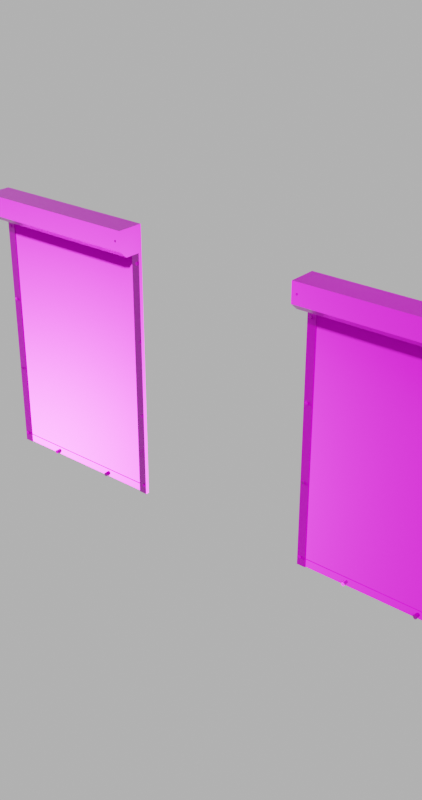 # Source: rollershutter_window_03_4k.blend  (saved by Blender 3.6.11; exported with 4.5.12 LTS)
import bpy
from mathutils import Matrix  # noqa: F401  (used for matrix-valued properties, if any)

bpy.ops.wm.read_factory_settings(use_empty=True)
scene = bpy.context.scene
scene.name = 'Scene'

# ---- collections
col_rollershutter_window_03 = bpy.data.collections.new('rollershutter_window_03'); scene.collection.children.link(col_rollershutter_window_03)

# ---- images (referenced by path relative to the original .blend; pixels are not part of the script)
import os
ASSET_DIR = os.environ.get("B2B_ASSET_DIR", "")  # directory of the original .blend (textures are referenced by path, not embedded)
HERE = os.path.dirname(os.path.abspath(__file__))  # packed textures are extracted next to this script under _unpacked/

def load_image(name, relpath, width, height, colorspace="sRGB"):
    """Load a texture the original file referenced (path relative to the .blend, or extracted next to this script)."""
    p = next((c for c in (os.path.join(HERE, relpath), os.path.join(ASSET_DIR, relpath)) if relpath and os.path.exists(c)), "")
    if p:
        img = bpy.data.images.load(p, check_existing=True)
        img.name = name
    else:  # same state as the original file: an image datablock whose file is absent (Cycles renders it pink)
        img = bpy.data.images.new(name, width, height)
        img.source = "FILE"
        img.filepath = "//" + (relpath or name)
    img.colorspace_settings.name = colorspace
    return img
img_rollershutter_window_03_diff_png = load_image('rollershutter_window_03_diff.png', 'textures/rollershutter_window_03_diff_4k.jpg', 1024, 1024, 'sRGB')
img_rollershutter_window_03_metal_png = load_image('rollershutter_window_03_metal.png', 'textures/rollershutter_window_03_metal_4k.exr', 1024, 1024, 'Non-Color')
img_rollershutter_window_03_rough_png = load_image('rollershutter_window_03_rough.png', 'textures/rollershutter_window_03_rough_4k.exr', 1024, 1024, 'Non-Color')
img_rollershutter_window_03_nor_gl_png = load_image('rollershutter_window_03_nor_gl.png', 'textures/rollershutter_window_03_nor_gl_4k.exr', 1024, 1024, 'Non-Color')
img_rollershutter_window_03_graffiti_diff_png = load_image('rollershutter_window_03_graffiti_diff.png', 'textures/rollershutter_window_03_graffiti_diff_4k.png', 1024, 1024, 'sRGB')

# ---- materials (node trees are filled in below, after node groups)
mat_rollershutter_window_03 = bpy.data.materials.new('rollershutter_window_03')
mat_rollershutter_window_03.roughness = 0.5
mat_rollershutter_window_03_graffiti = bpy.data.materials.new('rollershutter_window_03_graffiti')
mat_rollershutter_window_03_graffiti.roughness = 0.5

# ---- node groups
ng_auto_smooth = bpy.data.node_groups.new('Auto Smooth', 'GeometryNodeTree')
_s = ng_auto_smooth.interface.new_socket(name='Geometry', in_out='OUTPUT', socket_type='NodeSocketGeometry')
_s = ng_auto_smooth.interface.new_socket(name='Geometry', in_out='INPUT', socket_type='NodeSocketGeometry')
_s = ng_auto_smooth.interface.new_socket(name='Angle', in_out='INPUT', socket_type='NodeSocketFloat')
_s.subtype = 'ANGLE'
_s.min_value = 0.0
_s.max_value = 3.142
ng_auto_smooth.is_modifier = True
_N = ng_auto_smooth.nodes; _L = ng_auto_smooth.links
n0 = _N.new('NodeGroupOutput'); n0.name = 'Group Output'; n0.location = (480, -100)
n1 = _N.new('NodeGroupInput'); n1.name = 'Group Input'; n1.location = (-420, -300)
n2 = _N.new('NodeGroupInput'); n2.name = 'Group Input.001'; n2.location = (-60, -100)
n3 = _N.new('GeometryNodeSetShadeSmooth'); n3.name = 'Set Shade Smooth'; n3.location = (120, -100)
n3.domain = 'EDGE'
n4 = _N.new('GeometryNodeSetShadeSmooth'); n4.name = 'Set Shade Smooth.001'; n4.location = (300, -100)
n5 = _N.new('GeometryNodeInputMeshEdgeAngle'); n5.name = 'Edge Angle'; n5.location = (-420, -220)
n6 = _N.new('GeometryNodeInputEdgeSmooth'); n6.name = 'Is Edge Smooth'; n6.location = (-60, -160)
n7 = _N.new('GeometryNodeInputShadeSmooth'); n7.name = 'Is Face Smooth'; n7.location = (-240, -340)
n8 = _N.new('FunctionNodeBooleanMath'); n8.name = 'Boolean Math'; n8.location = (-60, -220)
n9 = _N.new('FunctionNodeCompare'); n9.name = 'Compare'; n9.location = (-240, -180)
n9.operation = 'LESS_EQUAL'
_L.new(n5.outputs[0], n9.inputs[0])
_L.new(n4.outputs[0], n0.inputs[0])
_L.new(n1.outputs[1], n9.inputs[1])
_L.new(n9.outputs[0], n8.inputs[0])
_L.new(n7.outputs[0], n8.inputs[1])
_L.new(n2.outputs[0], n3.inputs[0])
_L.new(n6.outputs[0], n3.inputs[1])
_L.new(n3.outputs[0], n4.inputs[0])
_L.new(n8.outputs[0], n3.inputs[2])
n0.is_active_output = True

# ---- material node trees
mat_rollershutter_window_03.use_nodes = True; mat_rollershutter_window_03.node_tree.nodes.clear()
_N = mat_rollershutter_window_03.node_tree.nodes; _L = mat_rollershutter_window_03.node_tree.links
n0 = _N.new('ShaderNodeOutputMaterial'); n0.name = 'Material Output'; n0.location = (-274, -261)
n1 = _N.new('ShaderNodeBsdfPrincipled'); n1.name = 'Principled BSDF'; n1.location = (-724, -321)
n1.distribution = 'GGX'
n1.subsurface_method = 'RANDOM_WALK_SKIN'
n1.inputs[3].default_value = 1.45
n1.inputs[27].default_value = (0.0, 0.0, 0.0, 1.0)
n1.inputs[28].default_value = 1.0
n2 = _N.new('ShaderNodeTexImage'); n2.name = 'Image Texture'; n2.location = (86, -40)
n2.label = 'Base Color'
n2.image = img_rollershutter_window_03_diff_png
n3 = _N.new('ShaderNodeTexImage'); n3.name = 'Image Texture.001'; n3.location = (86, -320)
n3.label = 'Metallic'
n3.image = img_rollershutter_window_03_metal_png
n4 = _N.new('ShaderNodeTexImage'); n4.name = 'Image Texture.002'; n4.location = (86, -600)
n4.label = 'Roughness'
n4.image = img_rollershutter_window_03_rough_png
n5 = _N.new('ShaderNodeTexImage'); n5.name = 'Image Texture.003'; n5.location = (86, -880)
n5.label = 'Normal'
n5.image = img_rollershutter_window_03_nor_gl_png
n6 = _N.new('ShaderNodeNormalMap'); n6.name = 'Normal Map'; n6.location = (-974, -961)
n7 = _N.new('ShaderNodeMapping'); n7.name = 'Mapping'; n7.location = (230, -40)
n8 = _N.new('NodeReroute'); n8.name = 'Reroute'; n8.location = (36, -472)
n8.width = 16
n8.socket_idname = 'NodeSocketVector'
n9 = _N.new('ShaderNodeTexCoord'); n9.name = 'Texture Coordinate'; n9.location = (30, -40)
n10 = _N.new('NodeFrame'); n10.name = 'Frame'; n10.location = (-2004, -281)
n10.label = 'Mapping'
n10.width = 400
n11 = _N.new('NodeFrame'); n11.name = 'Frame.001'; n11.location = (-1360, -81)
n11.label = 'Textures'
n11.width = 357
n2.parent = n11
n3.parent = n11
n4.parent = n11
n5.parent = n11
n7.parent = n10
n8.parent = n11
n9.parent = n10
_L.new(n1.outputs[0], n0.inputs[0])
_L.new(n2.outputs[0], n1.inputs[0])
_L.new(n3.outputs[0], n1.inputs[1])
_L.new(n4.outputs[0], n1.inputs[2])
_L.new(n5.outputs[0], n6.inputs[1])
_L.new(n6.outputs[0], n1.inputs[5])
_L.new(n8.outputs[0], n2.inputs[0])
_L.new(n8.outputs[0], n3.inputs[0])
_L.new(n8.outputs[0], n4.inputs[0])
_L.new(n8.outputs[0], n5.inputs[0])
_L.new(n7.outputs[0], n8.inputs[0])
_L.new(n9.outputs[2], n7.inputs[0])
n0.is_active_output = True
mat_rollershutter_window_03_graffiti.use_nodes = True; mat_rollershutter_window_03_graffiti.node_tree.nodes.clear()
_N = mat_rollershutter_window_03_graffiti.node_tree.nodes; _L = mat_rollershutter_window_03_graffiti.node_tree.links
n0 = _N.new('ShaderNodeOutputMaterial'); n0.name = 'Material Output'; n0.location = (-274, -261)
n1 = _N.new('ShaderNodeBsdfPrincipled'); n1.name = 'Principled BSDF'; n1.location = (-724, -321)
n1.distribution = 'GGX'
n1.subsurface_method = 'RANDOM_WALK_SKIN'
n1.inputs[3].default_value = 1.45
n1.inputs[27].default_value = (0.0, 0.0, 0.0, 1.0)
n1.inputs[28].default_value = 1.0
n2 = _N.new('ShaderNodeTexImage'); n2.name = 'Image Texture'; n2.location = (86, -40)
n2.label = 'Base Color'
n2.image = img_rollershutter_window_03_graffiti_diff_png
n3 = _N.new('ShaderNodeTexImage'); n3.name = 'Image Texture.001'; n3.location = (86, -320)
n3.label = 'Metallic'
n3.image = img_rollershutter_window_03_metal_png
n4 = _N.new('ShaderNodeTexImage'); n4.name = 'Image Texture.002'; n4.location = (86, -600)
n4.label = 'Roughness'
n4.image = img_rollershutter_window_03_rough_png
n5 = _N.new('ShaderNodeTexImage'); n5.name = 'Image Texture.003'; n5.location = (86, -880)
n5.label = 'Normal'
n5.image = img_rollershutter_window_03_nor_gl_png
n6 = _N.new('ShaderNodeNormalMap'); n6.name = 'Normal Map'; n6.location = (-974, -961)
n7 = _N.new('ShaderNodeMapping'); n7.name = 'Mapping'; n7.location = (230, -40)
n8 = _N.new('NodeReroute'); n8.name = 'Reroute'; n8.location = (36, -472)
n8.width = 16
n8.socket_idname = 'NodeSocketVector'
n9 = _N.new('ShaderNodeTexCoord'); n9.name = 'Texture Coordinate'; n9.location = (30, -40)
n10 = _N.new('NodeFrame'); n10.name = 'Frame'; n10.location = (-2004, -281)
n10.label = 'Mapping'
n10.width = 400
n11 = _N.new('NodeFrame'); n11.name = 'Frame.001'; n11.location = (-1360, -81)
n11.label = 'Textures'
n11.width = 357
n2.parent = n11
n3.parent = n11
n4.parent = n11
n5.parent = n11
n7.parent = n10
n8.parent = n11
n9.parent = n10
_L.new(n1.outputs[0], n0.inputs[0])
_L.new(n2.outputs[0], n1.inputs[0])
_L.new(n3.outputs[0], n1.inputs[1])
_L.new(n4.outputs[0], n1.inputs[2])
_L.new(n5.outputs[0], n6.inputs[1])
_L.new(n6.outputs[0], n1.inputs[5])
_L.new(n8.outputs[0], n2.inputs[0])
_L.new(n8.outputs[0], n3.inputs[0])
_L.new(n8.outputs[0], n4.inputs[0])
_L.new(n8.outputs[0], n5.inputs[0])
_L.new(n7.outputs[0], n8.inputs[0])
_L.new(n9.outputs[2], n7.inputs[0])
n0.is_active_output = True

# ---- world
world_world = bpy.data.worlds.new('World'); scene.world = world_world
world_world.use_nodes = True; world_world.node_tree.nodes.clear()
_N = world_world.node_tree.nodes; _L = world_world.node_tree.links
n0 = _N.new('ShaderNodeOutputWorld'); n0.name = 'World Output'; n0.location = (300, 300)
n1 = _N.new('ShaderNodeBackground'); n1.name = 'Background'; n1.location = (10, 300)
n2 = _N.new('ShaderNodeRGB'); n2.name = 'RGB'; n2.location = (-280, 280)
n2.outputs[0].default_value = (0.5, 0.5, 0.5, 1.0)
_L.new(n1.outputs[0], n0.inputs[0])
_L.new(n2.outputs[0], n1.inputs[0])
n0.is_active_output = True
world_world.color = (0.05088, 0.05088, 0.05088)
world_world.use_sun_shadow = False
world_world.sun_shadow_jitter_overblur = 0.0

# ---- meshes
me_plane_016 = bpy.data.meshes.new('Plane.016')
me_plane_016.from_pydata([(0.4881, -0.15, 1.546), (0.4881, 0.001, 1.4), (0.4881, -0.106, 1.4), (0.4881, 0.001, 1.546), (-0.4881, -0.15, 1.546), (-0.4881, 0.001, 1.4), (-0.4881, 0.001, 1.546), (0.4731, -0.02253, 0.48), (0.4686, -0.02186, 0.4879), (0.4683, -0.02005, 0.4884), (0.4653, -0.02186, 0.4846), (0.4648, -0.02005, 0.4849), (0.4641, -0.02186, 0.48), (0.4635, -0.02005, 0.48), (0.4653, -0.02186, 0.4755), (0.4648, -0.02005, 0.4752), (0.4686, -0.02186, 0.4722), (0.4683, -0.02005, 0.4717), (0.4731, -0.02186, 0.471), (0.4731, -0.02005, 0.4704), (0.4777, -0.02186, 0.4722), (0.478, -0.02005, 0.4717), (0.481, -0.02186, 0.4755), (0.4815, -0.02005, 0.4752), (0.4822, -0.02186, 0.48), (0.4828, -0.02005, 0.48), (0.481, -0.02186, 0.4846), (0.4815, -0.02005, 0.4849), (0.4777, -0.02186, 0.4879), (0.478, -0.02005, 0.4884), (0.4731, -0.02186, 0.4891), (0.4731, -0.02005, 0.4897), (0.4731, -0.02005, 0.05969), (0.4731, -0.02186, 0.05908), (0.478, -0.02005, 0.05839), (0.4777, -0.02186, 0.05787), (0.4815, -0.02005, 0.05486), (0.481, -0.02186, 0.05455), (0.4828, -0.02005, 0.05003), (0.4822, -0.02186, 0.05003), (0.4815, -0.02005, 0.0452), (0.481, -0.02186, 0.0455), (0.478, -0.02005, 0.04166), (0.4777, -0.02186, 0.04219), (0.4731, -0.02005, 0.04037), (0.4731, -0.02186, 0.04097), (0.4683, -0.02005, 0.04166), (0.4686, -0.02186, 0.04219), (0.4648, -0.02005, 0.0452), (0.4653, -0.02186, 0.0455), (0.4635, -0.02005, 0.05003), (0.4641, -0.02186, 0.05003), (0.4648, -0.02005, 0.05486), (0.4653, -0.02186, 0.05455), (0.4683, -0.02005, 0.05839), (0.4686, -0.02186, 0.05787), (0.4731, -0.02253, 0.05003), (0.4653, -0.02186, 1.336), (0.4635, -0.02005, 1.34), (0.4641, -0.02186, 1.34), (0.4648, -0.02005, 1.345), (0.4653, -0.02186, 1.345), (0.4683, -0.02005, 1.348), (0.4686, -0.02186, 1.348), (0.4731, -0.02253, 1.34), (0.4648, -0.02005, 1.335), (0.4686, -0.02186, 1.332), (0.4683, -0.02005, 1.332), (0.4731, -0.02186, 1.331), (0.4731, -0.02005, 1.33), (0.4777, -0.02186, 1.332), (0.478, -0.02005, 1.332), (0.481, -0.02186, 1.336), (0.4815, -0.02005, 1.335), (0.4822, -0.02186, 1.34), (0.4828, -0.02005, 1.34), (0.481, -0.02186, 1.345), (0.4815, -0.02005, 1.345), (0.4777, -0.02186, 1.348), (0.478, -0.02005, 1.348), (0.4731, -0.02186, 1.349), (0.4731, -0.02005, 1.35), (-0.4653, -0.02186, 0.9055), (-0.4635, -0.02005, 0.91), (-0.4641, -0.02186, 0.91), (-0.4648, -0.02005, 0.9149), (-0.4653, -0.02186, 0.9146), (-0.4683, -0.02005, 0.9184), (-0.4686, -0.02186, 0.9179), (-0.4731, -0.02253, 0.91), (-0.4731, -0.02253, 0.48), (-0.4686, -0.02186, 0.4879), (-0.4683, -0.02005, 0.4884), (-0.4653, -0.02186, 0.4846), (-0.4648, -0.02005, 0.4849), (-0.4641, -0.02186, 0.48), (-0.4635, -0.02005, 0.48), (-0.4653, -0.02186, 0.4755), (-0.4648, -0.02005, 0.4752), (-0.4686, -0.02186, 0.4722), (-0.4683, -0.02005, 0.4717), (-0.4731, -0.02186, 0.471), (-0.4731, -0.02005, 0.4704), (-0.4777, -0.02186, 0.4722), (-0.478, -0.02005, 0.4717), (-0.481, -0.02186, 0.4755), (-0.4815, -0.02005, 0.4752), (-0.4822, -0.02186, 0.48), (-0.4828, -0.02005, 0.48), (-0.481, -0.02186, 0.4846), (-0.4815, -0.02005, 0.4849), (-0.4777, -0.02186, 0.4879), (-0.478, -0.02005, 0.4884), (-0.4731, -0.02186, 0.4891), (-0.4731, -0.02005, 0.4897), (-0.4731, -0.02005, 0.05969), (-0.4731, -0.02186, 0.05908), (-0.478, -0.02005, 0.05839), (-0.4777, -0.02186, 0.05787), (-0.4815, -0.02005, 0.05486), (-0.481, -0.02186, 0.05455), (-0.4828, -0.02005, 0.05003), (-0.4822, -0.02186, 0.05003), (-0.4815, -0.02005, 0.0452), (-0.481, -0.02186, 0.0455), (-0.478, -0.02005, 0.04166), (-0.4777, -0.02186, 0.04219), (-0.4731, -0.02005, 0.04037), (-0.4731, -0.02186, 0.04097), (-0.4683, -0.02005, 0.04166), (-0.4686, -0.02186, 0.04219), (-0.4648, -0.02005, 0.0452), (-0.4653, -0.02186, 0.0455), (-0.4635, -0.02005, 0.05003), (-0.4641, -0.02186, 0.05003), (-0.4648, -0.02005, 0.05486), (-0.4653, -0.02186, 0.05455), (-0.4683, -0.02005, 0.05839), (-0.4686, -0.02186, 0.05787), (-0.4731, -0.02253, 0.05003), (-0.4648, -0.02005, 0.9052), (-0.4686, -0.02186, 0.9022), (-0.4683, -0.02005, 0.9017), (-0.4731, -0.02186, 0.901), (-0.4731, -0.02005, 0.9004), (-0.4777, -0.02186, 0.9022), (-0.478, -0.02005, 0.9017), (-0.481, -0.02186, 0.9055), (-0.4815, -0.02005, 0.9052), (-0.4822, -0.02186, 0.91), (-0.4828, -0.02005, 0.91), (-0.481, -0.02186, 0.9146), (-0.4815, -0.02005, 0.9149), (-0.4777, -0.02186, 0.9179), (-0.478, -0.02005, 0.9184), (-0.4731, -0.02186, 0.9191), (-0.4731, -0.02005, 0.9197), (-0.4653, -0.02186, 1.336), (-0.4635, -0.02005, 1.34), (-0.4641, -0.02186, 1.34), (-0.4648, -0.02005, 1.345), (-0.4653, -0.02186, 1.345), (-0.4683, -0.02005, 1.348), (-0.4686, -0.02186, 1.348), (-0.4731, -0.02253, 1.34), (-0.4648, -0.02005, 1.335), (-0.4686, -0.02186, 1.332), (-0.4683, -0.02005, 1.332), (-0.4731, -0.02186, 1.331), (-0.4731, -0.02005, 1.33), (-0.4777, -0.02186, 1.332), (-0.478, -0.02005, 1.332), (-0.481, -0.02186, 1.336), (-0.4815, -0.02005, 1.335), (-0.4822, -0.02186, 1.34), (-0.4828, -0.02005, 1.34), (-0.481, -0.02186, 1.345), (-0.4815, -0.02005, 1.345), (-0.4777, -0.02186, 1.348), (-0.478, -0.02005, 1.348), (-0.4731, -0.02186, 1.349), (-0.4731, -0.02005, 1.35), (0.4881, 0.001, 2.291e-06), (0.4381, -0.01691, 2.291e-06), (0.4412, -0.02, 2.291e-06), (0.4381, 0.001, 2.291e-06), (0.4881, -0.02, 2.291e-06), (0.4381, 0.001, 1.4), (0.4881, 0.001, 1.4), (0.4381, -0.01691, 1.4), (0.4412, -0.02, 1.4), (0.4881, -0.02, 1.4), (-0.4881, 0.001, 2.291e-06), (-0.4381, -0.01691, 2.291e-06), (-0.4412, -0.02, 2.291e-06), (-0.4381, 0.001, 2.291e-06), (-0.4881, -0.02, 2.291e-06), (-0.4381, 0.001, 1.4), (-0.4881, 0.001, 1.4), (-0.4381, -0.01691, 1.4), (-0.4412, -0.02, 1.4), (-0.4881, -0.02, 1.4), (0.4881, -0.15, 1.438), (0.4528, -0.1512, 1.487), (0.452, -0.15, 1.49), (0.452, -0.1512, 1.49), (0.4528, -0.15, 1.493), (0.4528, -0.1512, 1.493), (0.455, -0.15, 1.495), (0.455, -0.1512, 1.495), (0.458, -0.1521, 1.49), (0.4528, -0.15, 1.487), (0.455, -0.1512, 1.485), (0.455, -0.15, 1.485), (0.458, -0.1512, 1.484), (0.458, -0.15, 1.484), (0.461, -0.1512, 1.485), (0.461, -0.15, 1.485), (0.4632, -0.1512, 1.487), (0.4632, -0.15, 1.487), (0.464, -0.1512, 1.49), (0.464, -0.15, 1.49), (0.4632, -0.1512, 1.493), (0.4632, -0.15, 1.493), (0.461, -0.1512, 1.495), (0.461, -0.15, 1.495), (0.458, -0.1512, 1.496), (0.458, -0.15, 1.496), (-0.4528, -0.1512, 1.487), (-0.452, -0.15, 1.49), (-0.452, -0.1512, 1.49), (-0.4528, -0.15, 1.493), (-0.4528, -0.1512, 1.493), (-0.455, -0.15, 1.495), (-0.455, -0.1512, 1.495), (-0.458, -0.1521, 1.49), (-0.4528, -0.15, 1.487), (-0.455, -0.1512, 1.485), (-0.455, -0.15, 1.485), (-0.458, -0.1512, 1.484), (-0.458, -0.15, 1.484), (-0.461, -0.1512, 1.485), (-0.461, -0.15, 1.485), (-0.4632, -0.1512, 1.487), (-0.4632, -0.15, 1.487), (-0.464, -0.1512, 1.49), (-0.464, -0.15, 1.49), (-0.4632, -0.1512, 1.493), (-0.4632, -0.15, 1.493), (-0.461, -0.1512, 1.495), (-0.461, -0.15, 1.495), (-0.458, -0.1512, 1.496), (-0.458, -0.15, 1.496), (0.4381, -0.01567, 2.291e-06), (0.4381, -0.01567, 1.4), (0.4381, -0.002158, 2.291e-06), (0.4381, -0.002158, 1.4), (0.4481, -0.002158, 2.291e-06), (0.4481, -0.01567, 2.291e-06), (0.4481, -0.002158, 1.4), (0.4481, -0.01567, 1.4), (-0.4381, -0.01567, 2.291e-06), (-0.4381, -0.01567, 1.4), (-0.4381, -0.002158, 2.291e-06), (-0.4381, -0.002158, 1.4), (-0.4482, -0.002158, 2.291e-06), (-0.4482, -0.01567, 2.291e-06), (-0.4482, -0.002158, 1.4), (-0.4482, -0.01567, 1.4), (0.1995, -0.0437, 0.01506), (0.1995, -0.01374, 0.01506), (0.1955, -0.0437, 0.01585), (0.1955, -0.01374, 0.01585), (0.1921, -0.01374, 0.01812), (0.1898, -0.01374, 0.0215), (0.189, -0.01374, 0.0255), (0.1898, -0.01374, 0.02949), (0.1921, -0.0437, 0.03288), (0.1921, -0.01374, 0.03288), (0.1955, -0.0437, 0.03514), (0.1955, -0.01374, 0.03514), (0.1995, -0.0437, 0.03593), (0.1995, -0.01374, 0.03593), (0.2034, -0.01374, 0.03514), (0.2068, -0.01374, 0.03288), (0.2091, -0.0437, 0.02949), (0.2091, -0.01374, 0.02949), (0.2099, -0.0437, 0.0255), (0.2099, -0.01374, 0.0255), (0.2091, -0.01374, 0.0215), (0.2068, -0.01374, 0.01812), (0.2034, -0.0437, 0.01585), (0.2034, -0.01374, 0.01585), (0.1995, -0.0437, 0.0255), (-0.1995, -0.0437, 0.0255), (-0.1955, -0.01374, 0.01585), (-0.1921, -0.01374, 0.01812), (-0.1898, -0.01374, 0.0215), (-0.189, -0.01374, 0.0255), (-0.1898, -0.01374, 0.02949), (-0.1921, -0.01374, 0.03288), (-0.1955, -0.01374, 0.03514), (-0.1955, -0.0437, 0.03514), (-0.1995, -0.01374, 0.03593), (-0.2034, -0.01374, 0.03514), (-0.2068, -0.01374, 0.03288), (-0.2068, -0.0437, 0.03288), (-0.2091, -0.01374, 0.02949), (-0.2099, -0.01374, 0.0255), (-0.2099, -0.0437, 0.0255), (-0.2091, -0.01374, 0.0215), (-0.2091, -0.0437, 0.0215), (-0.2068, -0.01374, 0.01812), (-0.2068, -0.0437, 0.01812), (-0.2034, -0.01374, 0.01585), (-0.2034, -0.0437, 0.01585), (-0.1995, -0.01374, 0.01506), (0.4481, -0.01284, 2.287e-06), (0.4481, -0.01556, 0.003397), (0.4481, -0.00237, 0.04661), (0.4481, -0.005086, 2.287e-06), (-0.4482, -0.01556, 0.04661), (-0.4482, -0.01284, 0.05), (-0.4482, -0.01284, 2.287e-06), (-0.4482, -0.00237, 0.04661), (-0.4482, -0.005086, 0.05), (-0.4482, -0.00237, 0.003397), (-0.4482, -0.005086, 2.287e-06), (-0.4482, -0.01284, 1.4), (0.4481, -0.01284, 1.4), (-0.4482, -0.005086, 1.4), (0.4481, -0.005086, 1.4), (0.4731, -0.02253, 0.91), (0.4686, -0.02186, 0.9179), (0.4683, -0.02005, 0.9184), (0.4653, -0.02186, 0.9146), (0.4648, -0.02005, 0.9149), (0.4641, -0.02186, 0.91), (0.4635, -0.02005, 0.91), (0.4653, -0.02186, 0.9055), (0.4648, -0.02005, 0.9052), (0.4686, -0.02186, 0.9022), (0.4683, -0.02005, 0.9017), (0.4731, -0.02186, 0.901), (0.4731, -0.02005, 0.9004), (0.4777, -0.02186, 0.9022), (0.478, -0.02005, 0.9017), (0.481, -0.02186, 0.9055), (0.4815, -0.02005, 0.9052), (0.4822, -0.02186, 0.91), (0.4828, -0.02005, 0.91), (0.481, -0.02186, 0.9146), (0.4815, -0.02005, 0.9149), (0.4777, -0.02186, 0.9179), (0.478, -0.02005, 0.9184), (0.4731, -0.02186, 0.9191), (0.4731, -0.02005, 0.9197), (0.4881, -0.15, 1.438), (-0.4881, -0.106, 1.4), (-0.4881, -0.15, 1.438), (0.4881, -0.02, 2.291e-06), (0.4881, -0.02, 1.4), (0.4881, 0.001, 2.291e-06), (0.4881, 0.001, 1.4), (0.4381, -0.01691, 2.291e-06), (0.4381, -0.01691, 1.4), (0.4412, -0.02, 2.291e-06), (0.4412, -0.02, 1.4), (0.4381, 0.001, 1.4), (0.4381, 0.001, 2.291e-06), (-0.4881, -0.02, 2.291e-06), (-0.4881, -0.02, 1.4), (-0.4881, 0.001, 2.291e-06), (-0.4881, 0.001, 1.4), (-0.4381, -0.01691, 2.291e-06), (-0.4381, -0.01691, 1.4), (-0.4412, -0.02, 2.291e-06), (-0.4412, -0.02, 1.4), (-0.4381, 0.001, 1.4), (-0.4381, 0.001, 2.291e-06), (-0.4381, -0.01567, 1.4), (-0.4381, -0.01567, 2.291e-06), (-0.4381, -0.002158, 2.291e-06), (-0.4381, -0.002158, 1.4), (-0.4482, -0.002158, 2.291e-06), (-0.4482, -0.01567, 2.291e-06), (-0.4482, -0.002158, 1.4), (-0.4482, -0.01567, 1.4), (0.1921, -0.0437, 0.01812), (0.1898, -0.0437, 0.0215), (0.189, -0.0437, 0.0255), (0.1898, -0.0437, 0.02949), (0.2034, -0.0437, 0.03514), (0.2068, -0.0437, 0.03288), (0.2091, -0.0437, 0.0215), (0.2068, -0.0437, 0.01812), (-0.1955, -0.0437, 0.01585), (-0.1995, -0.0437, 0.01506), (-0.1898, -0.0437, 0.0215), (-0.1921, -0.0437, 0.01812), (-0.189, -0.0437, 0.0255), (-0.1898, -0.0437, 0.02949), (-0.1921, -0.0437, 0.03288), (-0.1995, -0.0437, 0.03593), (-0.2034, -0.0437, 0.03514), (-0.2091, -0.0437, 0.02949), (0.4481, -0.005086, 0.05), (0.4481, -0.00237, 0.003397), (0.4481, -0.01556, 0.04661), (-0.4482, -0.01556, 0.003397), (0.4481, -0.01284, 0.05), (-0.4482, -0.01284, 0.2), (-0.4482, -0.01284, 0.35), (-0.4482, -0.01284, 0.5), (-0.4482, -0.01284, 0.65), (-0.4482, -0.01284, 0.8), (-0.4482, -0.01284, 0.95), (-0.4482, -0.01284, 1.1), (-0.4482, -0.01284, 1.25), (0.4481, -0.01284, 1.25), (0.4481, -0.01284, 1.1), (0.4481, -0.01284, 0.95), (0.4481, -0.01284, 0.8), (0.4481, -0.01284, 0.65), (0.4481, -0.01284, 0.5), (0.4481, -0.01284, 0.35), (0.4481, -0.01284, 0.2), (0.4481, -0.005086, 0.2), (0.4481, -0.005086, 0.35), (0.4481, -0.005086, 0.5), (0.4481, -0.005086, 0.65), (0.4481, -0.005086, 0.8), (0.4481, -0.005086, 0.95), (0.4481, -0.005086, 1.1), (0.4481, -0.005086, 1.25), (-0.4482, -0.005086, 1.25), (-0.4482, -0.005086, 1.1), (-0.4482, -0.005086, 0.95), (-0.4482, -0.005086, 0.8), (-0.4482, -0.005086, 0.65), (-0.4482, -0.005086, 0.5), (-0.4482, -0.005086, 0.35), (-0.4482, -0.005086, 0.2)], [], [(6, 5, 358), (6, 4, 0, 3), (357, 359, 358, 2), (1, 5, 6, 3), (2, 1, 3), (0, 4, 359, 357), (2, 358, 5, 1), (28, 30, 7), (30, 8, 7), (22, 24, 7), (20, 22, 7), (18, 20, 7), (16, 18, 7), (14, 16, 7), (12, 14, 7), (10, 12, 7), (26, 28, 7), (8, 10, 7), (9, 8, 30, 31), (11, 10, 8, 9), (24, 26, 7), (13, 12, 10, 11), (15, 14, 12, 13), (17, 16, 14, 15), (19, 18, 16, 17), (21, 20, 18, 19), (23, 22, 20, 21), (25, 24, 22, 23), (27, 26, 24, 25), (29, 28, 26, 27), (31, 30, 28, 29), (32, 33, 35, 34), (34, 35, 37, 36), (36, 37, 39, 38), (38, 39, 41, 40), (40, 41, 43, 42), (42, 43, 45, 44), (44, 45, 47, 46), (46, 47, 49, 48), (48, 49, 51, 50), (50, 51, 53, 52), (39, 37, 56), (52, 53, 55, 54), (54, 55, 33, 32), (55, 53, 56), (37, 35, 56), (53, 51, 56), (51, 49, 56), (49, 47, 56), (47, 45, 56), (45, 43, 56), (43, 41, 56), (41, 39, 56), (33, 55, 56), (35, 33, 56), (59, 57, 64), (57, 66, 64), (66, 68, 64), (68, 70, 64), (70, 72, 64), (72, 74, 64), (80, 63, 64), (78, 80, 64), (61, 59, 64), (76, 78, 64), (63, 61, 64), (62, 63, 80, 81), (60, 61, 63, 62), (74, 76, 64), (58, 59, 61, 60), (65, 57, 59, 58), (67, 66, 57, 65), (69, 68, 66, 67), (71, 70, 68, 69), (73, 72, 70, 71), (75, 74, 72, 73), (77, 76, 74, 75), (79, 78, 76, 77), (81, 80, 78, 79), (84, 89, 82), (82, 89, 141), (141, 89, 143), (143, 89, 145), (145, 89, 147), (147, 89, 149), (155, 89, 88), (153, 89, 155), (111, 90, 113), (113, 90, 91), (105, 90, 107), (103, 90, 105), (101, 90, 103), (99, 90, 101), (97, 90, 99), (95, 90, 97), (93, 90, 95), (109, 90, 111), (91, 90, 93), (92, 114, 113, 91), (94, 92, 91, 93), (107, 90, 109), (96, 94, 93, 95), (98, 96, 95, 97), (100, 98, 97, 99), (102, 100, 99, 101), (104, 102, 101, 103), (106, 104, 103, 105), (108, 106, 105, 107), (110, 108, 107, 109), (112, 110, 109, 111), (114, 112, 111, 113), (115, 117, 118, 116), (117, 119, 120, 118), (119, 121, 122, 120), (121, 123, 124, 122), (123, 125, 126, 124), (125, 127, 128, 126), (127, 129, 130, 128), (129, 131, 132, 130), (131, 133, 134, 132), (133, 135, 136, 134), (122, 139, 120), (135, 137, 138, 136), (137, 115, 116, 138), (138, 139, 136), (120, 139, 118), (136, 139, 134), (134, 139, 132), (132, 139, 130), (130, 139, 128), (128, 139, 126), (126, 139, 124), (124, 139, 122), (116, 139, 138), (118, 139, 116), (86, 89, 84), (151, 89, 153), (88, 89, 86), (87, 156, 155, 88), (85, 87, 88, 86), (149, 89, 151), (83, 85, 86, 84), (140, 83, 84, 82), (142, 140, 82, 141), (144, 142, 141, 143), (146, 144, 143, 145), (148, 146, 145, 147), (150, 148, 147, 149), (152, 150, 149, 151), (154, 152, 151, 153), (156, 154, 153, 155), (159, 164, 157), (157, 164, 166), (166, 164, 168), (168, 164, 170), (170, 164, 172), (172, 164, 174), (180, 164, 163), (178, 164, 180), (161, 164, 159), (176, 164, 178), (163, 164, 161), (162, 181, 180, 163), (160, 162, 163, 161), (174, 164, 176), (158, 160, 161, 159), (165, 158, 159, 157), (167, 165, 157, 166), (169, 167, 166, 168), (171, 169, 168, 170), (173, 171, 170, 172), (175, 173, 172, 174), (177, 175, 174, 176), (179, 177, 176, 178), (181, 179, 178, 180), (367, 365, 364, 366), (363, 362, 369, 368), (361, 190, 184, 360), (253, 183, 189, 254), (188, 191, 186, 182), (377, 376, 374, 375), (373, 378, 379, 372), (371, 370, 194, 200), (381, 380, 199, 193), (198, 192, 196, 201), (205, 203, 210), (203, 212, 210), (212, 214, 210), (214, 216, 210), (216, 218, 210), (218, 220, 210), (226, 209, 210), (224, 226, 210), (207, 205, 210), (222, 224, 210), (209, 207, 210), (208, 209, 226, 227), (206, 207, 209, 208), (220, 222, 210), (204, 205, 207, 206), (211, 203, 205, 204), (213, 212, 203, 211), (215, 214, 212, 213), (217, 216, 214, 215), (219, 218, 216, 217), (221, 220, 218, 219), (223, 222, 220, 221), (225, 224, 222, 223), (227, 226, 224, 225), (230, 235, 228), (228, 235, 237), (237, 235, 239), (239, 235, 241), (241, 235, 243), (243, 235, 245), (251, 235, 234), (249, 235, 251), (232, 235, 230), (247, 235, 249), (234, 235, 232), (233, 252, 251, 234), (231, 233, 234, 232), (245, 235, 247), (229, 231, 232, 230), (236, 229, 230, 228), (238, 236, 228, 237), (240, 238, 237, 239), (242, 240, 239, 241), (244, 242, 241, 243), (246, 244, 243, 245), (248, 246, 245, 247), (250, 248, 247, 249), (252, 250, 249, 251), (253, 254, 260, 258), (185, 255, 256, 187), (257, 258, 260, 259), (256, 255, 257, 259), (263, 264, 267, 265), (195, 197, 383, 382), (384, 386, 387, 385), (262, 261, 266, 268), (269, 271, 272, 270), (271, 388, 273, 272), (388, 389, 274, 273), (389, 390, 275, 274), (390, 391, 276, 275), (391, 277, 278, 276), (277, 279, 280, 278), (279, 281, 282, 280), (281, 392, 283, 282), (392, 393, 284, 283), (393, 285, 286, 284), (285, 287, 288, 286), (287, 394, 289, 288), (394, 395, 290, 289), (395, 291, 292, 290), (291, 269, 270, 292), (279, 293, 281), (269, 293, 271), (287, 293, 394), (391, 293, 277), (393, 293, 285), (291, 293, 269), (389, 293, 390), (281, 293, 392), (394, 293, 395), (271, 293, 388), (277, 293, 279), (285, 293, 287), (390, 293, 391), (392, 293, 393), (395, 293, 291), (388, 293, 389), (399, 294, 396), (401, 294, 400), (315, 294, 313), (403, 294, 302), (396, 294, 397), (405, 294, 306), (397, 294, 315), (396, 397, 316, 295), (398, 399, 296, 297), (401, 400, 298, 299), (302, 402, 300, 301), (404, 403, 303, 304), (405, 306, 305, 307), (311, 309, 308, 310), (315, 313, 312, 314), (302, 294, 402), (399, 396, 295, 296), (313, 294, 311), (309, 405, 307, 308), (400, 294, 398), (403, 302, 301, 303), (309, 294, 405), (311, 294, 309), (400, 398, 297, 298), (313, 311, 310, 312), (306, 294, 404), (404, 294, 403), (306, 404, 304, 305), (402, 294, 401), (402, 401, 299, 300), (397, 315, 314, 316), (398, 294, 399), (319, 324, 325, 406), (320, 327, 326, 407), (318, 409, 323, 317), (410, 322, 321, 408), (407, 326, 324, 319), (317, 323, 327, 320), (406, 325, 322, 410), (408, 321, 409, 318), (410, 426, 411, 322), (353, 355, 332), (355, 333, 332), (347, 349, 332), (345, 347, 332), (343, 345, 332), (341, 343, 332), (339, 341, 332), (337, 339, 332), (335, 337, 332), (351, 353, 332), (333, 335, 332), (334, 333, 355, 356), (336, 335, 333, 334), (349, 351, 332), (338, 337, 335, 336), (340, 339, 337, 338), (342, 341, 339, 340), (344, 343, 341, 342), (346, 345, 343, 344), (348, 347, 345, 346), (350, 349, 347, 348), (352, 351, 349, 350), (354, 353, 351, 352), (356, 355, 353, 354), (325, 442, 427, 406), (420, 419, 418, 417), (421, 420, 417, 416), (422, 421, 416, 415), (423, 422, 415, 414), (424, 423, 414, 413), (425, 424, 413, 412), (435, 330, 331, 434), (436, 435, 434, 433), (426, 425, 412, 411), (437, 436, 433, 432), (438, 437, 432, 431), (439, 438, 431, 430), (440, 439, 430, 429), (441, 440, 429, 428), (442, 441, 428, 427), (419, 329, 328, 418), (4, 6, 359), (359, 6, 358), (0, 357, 3), (357, 2, 3)])
me_plane_016.polygons.foreach_set('use_smooth', [True] * 359)
_uv = me_plane_016.uv_layers.new(name='UVMap')
_uv.uv.foreach_set('vector', [0.7713, 0.5572, 0.7713, 0.4855, 0.8238, 0.4855, 0.6669, 0.001461, 0.741, 0.001461, 0.741, 0.4806, 0.6669, 0.4806, 0.6914, 0.9646, 0.6914, 0.4855, 0.7201, 0.4855, 0.7201, 0.9646, 0.8157, 0.001459, 0.8157, 0.4806, 0.7439, 0.4806, 0.7439, 0.001459, 0.8238, 0.6333, 0.7713, 0.6333, 0.7713, 0.5615, 0.8716, 0.001462, 0.8716, 0.4806, 0.8187, 0.4806, 0.8187, 0.001462, 0.9545, 0.00146, 0.9545, 0.4806, 0.902, 0.4806, 0.902, 0.00146, 0.9142, 0.5056, 0.9162, 0.5045, 0.9174, 0.5086, 0.9162, 0.5045, 0.9184, 0.5045, 0.9174, 0.5086, 0.9144, 0.5118, 0.9132, 0.5098, 0.9174, 0.5086, 0.9163, 0.5129, 0.9144, 0.5118, 0.9174, 0.5086, 0.9186, 0.5128, 0.9163, 0.5129, 0.9174, 0.5086, 0.9205, 0.5116, 0.9186, 0.5128, 0.9174, 0.5086, 0.9215, 0.5096, 0.9205, 0.5116, 0.9174, 0.5086, 0.9215, 0.5074, 0.9215, 0.5096, 0.9174, 0.5086, 0.9204, 0.5056, 0.9215, 0.5074, 0.9174, 0.5086, 0.9131, 0.5076, 0.9142, 0.5056, 0.9174, 0.5086, 0.9184, 0.5045, 0.9204, 0.5056, 0.9174, 0.5086, 0.9187, 0.5035, 0.9184, 0.5045, 0.9162, 0.5045, 0.9159, 0.5035, 0.9211, 0.5049, 0.9204, 0.5056, 0.9184, 0.5045, 0.9187, 0.5035, 0.9132, 0.5098, 0.9131, 0.5076, 0.9174, 0.5086, 0.9224, 0.5072, 0.9215, 0.5074, 0.9204, 0.5056, 0.9211, 0.5049, 0.9225, 0.5098, 0.9215, 0.5096, 0.9215, 0.5074, 0.9224, 0.5072, 0.9213, 0.5123, 0.9205, 0.5116, 0.9215, 0.5096, 0.9225, 0.5098, 0.9189, 0.5138, 0.9186, 0.5128, 0.9205, 0.5116, 0.9213, 0.5123, 0.9161, 0.5139, 0.9163, 0.5129, 0.9186, 0.5128, 0.9189, 0.5138, 0.9137, 0.5126, 0.9144, 0.5118, 0.9163, 0.5129, 0.9161, 0.5139, 0.9121, 0.5102, 0.9132, 0.5098, 0.9144, 0.5118, 0.9137, 0.5126, 0.9121, 0.5073, 0.9131, 0.5076, 0.9132, 0.5098, 0.9121, 0.5102, 0.9135, 0.5049, 0.9142, 0.5056, 0.9131, 0.5076, 0.9121, 0.5073, 0.9159, 0.5035, 0.9162, 0.5045, 0.9142, 0.5056, 0.9135, 0.5049, 0.6736, 0.5215, 0.6733, 0.5225, 0.671, 0.5224, 0.6708, 0.5215, 0.6708, 0.5215, 0.671, 0.5224, 0.6691, 0.5235, 0.6684, 0.5228, 0.6684, 0.5228, 0.6691, 0.5235, 0.668, 0.5255, 0.6669, 0.5252, 0.6669, 0.5252, 0.668, 0.5255, 0.6679, 0.5277, 0.6669, 0.528, 0.6669, 0.528, 0.6679, 0.5277, 0.669, 0.5297, 0.6682, 0.5304, 0.6682, 0.5304, 0.669, 0.5297, 0.671, 0.5308, 0.6707, 0.5319, 0.6707, 0.5319, 0.671, 0.5308, 0.6732, 0.5308, 0.6735, 0.5318, 0.6735, 0.5318, 0.6732, 0.5308, 0.6752, 0.5297, 0.6759, 0.5304, 0.6759, 0.5304, 0.6752, 0.5297, 0.6763, 0.5278, 0.6772, 0.528, 0.6772, 0.528, 0.6763, 0.5278, 0.6763, 0.5256, 0.6773, 0.5254, 0.668, 0.5255, 0.6691, 0.5235, 0.6721, 0.5266, 0.6773, 0.5254, 0.6763, 0.5256, 0.6752, 0.5236, 0.676, 0.523, 0.676, 0.523, 0.6752, 0.5236, 0.6733, 0.5225, 0.6736, 0.5215, 0.6752, 0.5236, 0.6763, 0.5256, 0.6721, 0.5266, 0.6691, 0.5235, 0.671, 0.5224, 0.6721, 0.5266, 0.6763, 0.5256, 0.6763, 0.5278, 0.6721, 0.5266, 0.6763, 0.5278, 0.6752, 0.5297, 0.6721, 0.5266, 0.6752, 0.5297, 0.6732, 0.5308, 0.6721, 0.5266, 0.6732, 0.5308, 0.671, 0.5308, 0.6721, 0.5266, 0.671, 0.5308, 0.669, 0.5297, 0.6721, 0.5266, 0.669, 0.5297, 0.6679, 0.5277, 0.6721, 0.5266, 0.6679, 0.5277, 0.668, 0.5255, 0.6721, 0.5266, 0.6733, 0.5225, 0.6752, 0.5236, 0.6721, 0.5266, 0.671, 0.5224, 0.6733, 0.5225, 0.6721, 0.5266, 0.9265, 0.51, 0.9264, 0.5078, 0.9306, 0.5087, 0.9264, 0.5078, 0.9274, 0.5058, 0.9306, 0.5087, 0.9274, 0.5058, 0.9294, 0.5046, 0.9306, 0.5087, 0.9294, 0.5046, 0.9317, 0.5045, 0.9306, 0.5087, 0.9317, 0.5045, 0.9337, 0.5056, 0.9306, 0.5087, 0.9337, 0.5056, 0.9348, 0.5076, 0.9306, 0.5087, 0.9319, 0.5129, 0.9297, 0.5129, 0.9306, 0.5087, 0.9337, 0.5117, 0.9319, 0.5129, 0.9306, 0.5087, 0.9277, 0.5119, 0.9265, 0.51, 0.9306, 0.5087, 0.9348, 0.5098, 0.9337, 0.5117, 0.9306, 0.5087, 0.9297, 0.5129, 0.9277, 0.5119, 0.9306, 0.5087, 0.9295, 0.5139, 0.9297, 0.5129, 0.9319, 0.5129, 0.9321, 0.5138, 0.9271, 0.5127, 0.9277, 0.5119, 0.9297, 0.5129, 0.9295, 0.5139, 0.9348, 0.5076, 0.9348, 0.5098, 0.9306, 0.5087, 0.9255, 0.5104, 0.9265, 0.51, 0.9277, 0.5119, 0.9271, 0.5127, 0.9254, 0.5076, 0.9264, 0.5078, 0.9265, 0.51, 0.9255, 0.5104, 0.9266, 0.5051, 0.9274, 0.5058, 0.9264, 0.5078, 0.9254, 0.5076, 0.9291, 0.5035, 0.9294, 0.5046, 0.9274, 0.5058, 0.9266, 0.5051, 0.932, 0.5035, 0.9317, 0.5045, 0.9294, 0.5046, 0.9291, 0.5035, 0.9345, 0.5049, 0.9337, 0.5056, 0.9317, 0.5045, 0.932, 0.5035, 0.9358, 0.5073, 0.9348, 0.5076, 0.9337, 0.5056, 0.9345, 0.5049, 0.9358, 0.5101, 0.9348, 0.5098, 0.9348, 0.5076, 0.9358, 0.5073, 0.9344, 0.5124, 0.9337, 0.5117, 0.9348, 0.5098, 0.9358, 0.5101, 0.9321, 0.5138, 0.9319, 0.5129, 0.9337, 0.5117, 0.9344, 0.5124, 0.684, 0.5306, 0.6827, 0.5347, 0.6817, 0.5305, 0.6817, 0.5305, 0.6827, 0.5347, 0.6797, 0.5316, 0.6797, 0.5316, 0.6827, 0.5347, 0.6786, 0.5335, 0.6786, 0.5335, 0.6827, 0.5347, 0.6785, 0.5358, 0.6785, 0.5358, 0.6827, 0.5347, 0.6796, 0.5378, 0.6796, 0.5378, 0.6827, 0.5347, 0.6815, 0.5389, 0.6868, 0.5359, 0.6827, 0.5347, 0.6869, 0.5337, 0.6857, 0.5378, 0.6827, 0.5347, 0.6868, 0.5359, 0.9275, 0.5257, 0.9306, 0.5227, 0.9294, 0.5268, 0.9294, 0.5268, 0.9306, 0.5227, 0.9317, 0.5269, 0.9276, 0.5196, 0.9306, 0.5227, 0.9265, 0.5216, 0.9296, 0.5185, 0.9306, 0.5227, 0.9276, 0.5196, 0.9318, 0.5185, 0.9306, 0.5227, 0.9296, 0.5185, 0.9338, 0.5197, 0.9306, 0.5227, 0.9318, 0.5185, 0.9349, 0.5217, 0.9306, 0.5227, 0.9338, 0.5197, 0.9348, 0.5239, 0.9306, 0.5227, 0.9349, 0.5217, 0.9336, 0.5258, 0.9306, 0.5227, 0.9348, 0.5239, 0.9265, 0.5238, 0.9306, 0.5227, 0.9275, 0.5257, 0.9317, 0.5269, 0.9306, 0.5227, 0.9336, 0.5258, 0.9319, 0.5279, 0.9291, 0.5278, 0.9294, 0.5268, 0.9317, 0.5269, 0.9343, 0.5266, 0.9319, 0.5279, 0.9317, 0.5269, 0.9336, 0.5258, 0.9265, 0.5216, 0.9306, 0.5227, 0.9265, 0.5238, 0.9358, 0.5242, 0.9343, 0.5266, 0.9336, 0.5258, 0.9348, 0.5239, 0.9359, 0.5215, 0.9358, 0.5242, 0.9348, 0.5239, 0.9349, 0.5217, 0.9346, 0.519, 0.9359, 0.5215, 0.9349, 0.5217, 0.9338, 0.5197, 0.9322, 0.5175, 0.9346, 0.519, 0.9338, 0.5197, 0.9318, 0.5185, 0.9293, 0.5175, 0.9322, 0.5175, 0.9318, 0.5185, 0.9296, 0.5185, 0.9268, 0.5189, 0.9293, 0.5175, 0.9296, 0.5185, 0.9276, 0.5196, 0.9255, 0.5213, 0.9268, 0.5189, 0.9276, 0.5196, 0.9265, 0.5216, 0.9255, 0.5241, 0.9255, 0.5213, 0.9265, 0.5216, 0.9265, 0.5238, 0.9268, 0.5264, 0.9255, 0.5241, 0.9265, 0.5238, 0.9275, 0.5257, 0.9291, 0.5278, 0.9268, 0.5264, 0.9275, 0.5257, 0.9294, 0.5268, 0.9524, 0.5081, 0.9508, 0.5106, 0.9501, 0.5098, 0.9513, 0.5078, 0.9508, 0.5106, 0.9484, 0.5118, 0.9482, 0.5109, 0.9501, 0.5098, 0.9484, 0.5118, 0.9457, 0.5118, 0.946, 0.5108, 0.9482, 0.5109, 0.9457, 0.5118, 0.9433, 0.5104, 0.944, 0.5097, 0.946, 0.5108, 0.9433, 0.5104, 0.942, 0.508, 0.943, 0.5077, 0.944, 0.5097, 0.942, 0.508, 0.942, 0.5052, 0.943, 0.5055, 0.943, 0.5077, 0.942, 0.5052, 0.9435, 0.5027, 0.9442, 0.5035, 0.943, 0.5055, 0.9435, 0.5027, 0.9459, 0.5015, 0.9462, 0.5025, 0.9442, 0.5035, 0.9459, 0.5015, 0.9486, 0.5016, 0.9484, 0.5025, 0.9462, 0.5025, 0.9486, 0.5016, 0.9509, 0.5029, 0.9502, 0.5036, 0.9484, 0.5025, 0.946, 0.5108, 0.9472, 0.5067, 0.9482, 0.5109, 0.9509, 0.5029, 0.9523, 0.5053, 0.9513, 0.5056, 0.9502, 0.5036, 0.9523, 0.5053, 0.9524, 0.5081, 0.9513, 0.5078, 0.9513, 0.5056, 0.9513, 0.5056, 0.9472, 0.5067, 0.9502, 0.5036, 0.9482, 0.5109, 0.9472, 0.5067, 0.9501, 0.5098, 0.9502, 0.5036, 0.9472, 0.5067, 0.9484, 0.5025, 0.9484, 0.5025, 0.9472, 0.5067, 0.9462, 0.5025, 0.9462, 0.5025, 0.9472, 0.5067, 0.9442, 0.5035, 0.9442, 0.5035, 0.9472, 0.5067, 0.943, 0.5055, 0.943, 0.5055, 0.9472, 0.5067, 0.943, 0.5077, 0.943, 0.5077, 0.9472, 0.5067, 0.944, 0.5097, 0.944, 0.5097, 0.9472, 0.5067, 0.946, 0.5108, 0.9513, 0.5078, 0.9472, 0.5067, 0.9513, 0.5056, 0.9501, 0.5098, 0.9472, 0.5067, 0.9513, 0.5078, 0.6858, 0.5318, 0.6827, 0.5347, 0.684, 0.5306, 0.6838, 0.5389, 0.6827, 0.5347, 0.6857, 0.5378, 0.6869, 0.5337, 0.6827, 0.5347, 0.6858, 0.5318, 0.6878, 0.5335, 0.6878, 0.5361, 0.6868, 0.5359, 0.6869, 0.5337, 0.6866, 0.5311, 0.6878, 0.5335, 0.6869, 0.5337, 0.6858, 0.5318, 0.6815, 0.5389, 0.6827, 0.5347, 0.6838, 0.5389, 0.6843, 0.5296, 0.6866, 0.5311, 0.6858, 0.5318, 0.684, 0.5306, 0.6815, 0.5295, 0.6843, 0.5296, 0.684, 0.5306, 0.6817, 0.5305, 0.679, 0.5308, 0.6815, 0.5295, 0.6817, 0.5305, 0.6797, 0.5316, 0.6775, 0.5332, 0.679, 0.5308, 0.6797, 0.5316, 0.6786, 0.5335, 0.6775, 0.5361, 0.6775, 0.5332, 0.6786, 0.5335, 0.6785, 0.5358, 0.6789, 0.5385, 0.6775, 0.5361, 0.6785, 0.5358, 0.6796, 0.5378, 0.6813, 0.5399, 0.6789, 0.5385, 0.6796, 0.5378, 0.6815, 0.5389, 0.6841, 0.5399, 0.6813, 0.5399, 0.6815, 0.5389, 0.6838, 0.5389, 0.6865, 0.5385, 0.6841, 0.5399, 0.6838, 0.5389, 0.6857, 0.5378, 0.6878, 0.5361, 0.6865, 0.5385, 0.6857, 0.5378, 0.6868, 0.5359, 0.9214, 0.524, 0.9173, 0.5227, 0.9215, 0.5218, 0.9215, 0.5218, 0.9173, 0.5227, 0.9205, 0.5197, 0.9205, 0.5197, 0.9173, 0.5227, 0.9185, 0.5186, 0.9185, 0.5186, 0.9173, 0.5227, 0.9162, 0.5185, 0.9162, 0.5185, 0.9173, 0.5227, 0.9143, 0.5196, 0.9143, 0.5196, 0.9173, 0.5227, 0.9131, 0.5216, 0.9161, 0.5268, 0.9173, 0.5227, 0.9183, 0.5269, 0.9142, 0.5257, 0.9173, 0.5227, 0.9161, 0.5268, 0.9202, 0.5259, 0.9173, 0.5227, 0.9214, 0.524, 0.9131, 0.5238, 0.9173, 0.5227, 0.9142, 0.5257, 0.9183, 0.5269, 0.9173, 0.5227, 0.9202, 0.5259, 0.9185, 0.5279, 0.9158, 0.5278, 0.9161, 0.5268, 0.9183, 0.5269, 0.9209, 0.5267, 0.9185, 0.5279, 0.9183, 0.5269, 0.9202, 0.5259, 0.9131, 0.5216, 0.9173, 0.5227, 0.9131, 0.5238, 0.9224, 0.5244, 0.9209, 0.5267, 0.9202, 0.5259, 0.9214, 0.524, 0.9226, 0.5216, 0.9224, 0.5244, 0.9214, 0.524, 0.9215, 0.5218, 0.9213, 0.519, 0.9226, 0.5216, 0.9215, 0.5218, 0.9205, 0.5197, 0.9189, 0.5175, 0.9213, 0.519, 0.9205, 0.5197, 0.9185, 0.5186, 0.9159, 0.5175, 0.9189, 0.5175, 0.9185, 0.5186, 0.9162, 0.5185, 0.9135, 0.5189, 0.9159, 0.5175, 0.9162, 0.5185, 0.9143, 0.5196, 0.9121, 0.5213, 0.9135, 0.5189, 0.9143, 0.5196, 0.9131, 0.5216, 0.9122, 0.5241, 0.9121, 0.5213, 0.9131, 0.5216, 0.9131, 0.5238, 0.9136, 0.5264, 0.9122, 0.5241, 0.9131, 0.5238, 0.9142, 0.5257, 0.9158, 0.5278, 0.9136, 0.5264, 0.9142, 0.5257, 0.9161, 0.5268, 0.00146, 0.9936, 0.00146, 0.9915, 0.6885, 0.9915, 0.6885, 0.9936, 0.8746, 0.6885, 0.8746, 0.001459, 0.8991, 0.001459, 0.8991, 0.6885, 0.00146, 0.9205, 0.00146, 0.8975, 0.6885, 0.8975, 0.6885, 0.9205, 0.6871, 0.9414, 0.6871, 0.9421, 0.00146, 0.9421, 0.00146, 0.9414, 0.9834, 0.00146, 0.9937, 0.00146, 0.9937, 0.6885, 0.9834, 0.6885, 0.6885, 0.9876, 0.00146, 0.9876, 0.00146, 0.9855, 0.6885, 0.9855, 0.001459, 0.894, 0.001459, 0.8695, 0.6885, 0.8695, 0.6885, 0.894, 0.9805, 0.001459, 0.9805, 0.6885, 0.9575, 0.6885, 0.9575, 0.001459, 0.649, 0.9981, 0.001467, 0.9981, 0.001467, 0.9975, 0.649, 0.9975, 0.00146, 0.9455, 0.6885, 0.9455, 0.6885, 0.9558, 0.00146, 0.9558, 0.84, 0.4881, 0.8401, 0.4896, 0.8373, 0.4889, 0.8401, 0.4896, 0.8394, 0.4908, 0.8373, 0.4889, 0.8394, 0.4908, 0.8382, 0.4916, 0.8373, 0.4889, 0.8382, 0.4916, 0.8367, 0.4917, 0.8373, 0.4889, 0.8367, 0.4917, 0.8354, 0.491, 0.8373, 0.4889, 0.8354, 0.491, 0.8346, 0.4897, 0.8373, 0.4889, 0.8365, 0.4862, 0.838, 0.4862, 0.8373, 0.4889, 0.8353, 0.4869, 0.8365, 0.4862, 0.8373, 0.4889, 0.8393, 0.4869, 0.84, 0.4881, 0.8373, 0.4889, 0.8346, 0.4882, 0.8353, 0.4869, 0.8373, 0.4889, 0.838, 0.4862, 0.8393, 0.4869, 0.8373, 0.4889, 0.8382, 0.4855, 0.838, 0.4862, 0.8365, 0.4862, 0.8363, 0.4855, 0.8398, 0.4864, 0.8393, 0.4869, 0.838, 0.4862, 0.8382, 0.4855, 0.8346, 0.4897, 0.8346, 0.4882, 0.8373, 0.4889, 0.8407, 0.488, 0.84, 0.4881, 0.8393, 0.4869, 0.8398, 0.4864, 0.8407, 0.4897, 0.8401, 0.4896, 0.84, 0.4881, 0.8407, 0.488, 0.8399, 0.4913, 0.8394, 0.4908, 0.8401, 0.4896, 0.8407, 0.4897, 0.8384, 0.4923, 0.8382, 0.4916, 0.8394, 0.4908, 0.8399, 0.4913, 0.8365, 0.4923, 0.8367, 0.4917, 0.8382, 0.4916, 0.8384, 0.4923, 0.8349, 0.4915, 0.8354, 0.491, 0.8367, 0.4917, 0.8365, 0.4923, 0.8339, 0.4899, 0.8346, 0.4897, 0.8354, 0.491, 0.8349, 0.4915, 0.8339, 0.488, 0.8346, 0.4882, 0.8346, 0.4897, 0.8339, 0.4899, 0.8348, 0.4865, 0.8353, 0.4869, 0.8346, 0.4882, 0.8339, 0.488, 0.8363, 0.4855, 0.8365, 0.4862, 0.8353, 0.4869, 0.8348, 0.4865, 0.9497, 0.4862, 0.9505, 0.4889, 0.9484, 0.4869, 0.9484, 0.4869, 0.9505, 0.4889, 0.9477, 0.4882, 0.9477, 0.4882, 0.9505, 0.4889, 0.9478, 0.4897, 0.9478, 0.4897, 0.9505, 0.4889, 0.9486, 0.491, 0.9486, 0.491, 0.9505, 0.4889, 0.9499, 0.4917, 0.9499, 0.4917, 0.9505, 0.4889, 0.9513, 0.4916, 0.9532, 0.488, 0.9505, 0.4889, 0.9524, 0.4868, 0.9533, 0.4895, 0.9505, 0.4889, 0.9532, 0.488, 0.9512, 0.4861, 0.9505, 0.4889, 0.9497, 0.4862, 0.9526, 0.4908, 0.9505, 0.4889, 0.9533, 0.4895, 0.9524, 0.4868, 0.9505, 0.4889, 0.9512, 0.4861, 0.9529, 0.4863, 0.9538, 0.4878, 0.9532, 0.488, 0.9524, 0.4868, 0.9513, 0.4855, 0.9529, 0.4863, 0.9524, 0.4868, 0.9512, 0.4861, 0.9513, 0.4916, 0.9505, 0.4889, 0.9526, 0.4908, 0.9495, 0.4855, 0.9513, 0.4855, 0.9512, 0.4861, 0.9497, 0.4862, 0.9479, 0.4865, 0.9495, 0.4855, 0.9497, 0.4862, 0.9484, 0.4869, 0.947, 0.488, 0.9479, 0.4865, 0.9484, 0.4869, 0.9477, 0.4882, 0.947, 0.4899, 0.947, 0.488, 0.9477, 0.4882, 0.9478, 0.4897, 0.9481, 0.4915, 0.947, 0.4899, 0.9478, 0.4897, 0.9486, 0.491, 0.9497, 0.4923, 0.9481, 0.4915, 0.9486, 0.491, 0.9499, 0.4917, 0.9516, 0.4923, 0.9497, 0.4923, 0.9499, 0.4917, 0.9513, 0.4916, 0.9531, 0.4912, 0.9516, 0.4923, 0.9513, 0.4916, 0.9526, 0.4908, 0.9539, 0.4896, 0.9531, 0.4912, 0.9526, 0.4908, 0.9533, 0.4895, 0.9538, 0.4878, 0.9539, 0.4896, 0.9533, 0.4895, 0.9532, 0.488, 0.6871, 0.9414, 0.00146, 0.9414, 0.00146, 0.9365, 0.6871, 0.9365, 0.6871, 0.9235, 0.6871, 0.925, 0.00146, 0.925, 0.00146, 0.9235, 0.6871, 0.9299, 0.6871, 0.9365, 0.00146, 0.9365, 0.00146, 0.9299, 0.00146, 0.925, 0.6871, 0.925, 0.6871, 0.9299, 0.00146, 0.9299, 0.00146, 0.9775, 0.6885, 0.9775, 0.6885, 0.9824, 0.00146, 0.9824, 0.9982, 0.00146, 0.9982, 0.6885, 0.9967, 0.6885, 0.9967, 0.00146, 0.6885, 0.9661, 0.00146, 0.9661, 0.00146, 0.9595, 0.6885, 0.9595, 0.6885, 0.9744, 0.001459, 0.9744, 0.001459, 0.9695, 0.6885, 0.9695, 0.6669, 0.5174, 0.6669, 0.5154, 0.6816, 0.5154, 0.6816, 0.5174, 0.6669, 0.5154, 0.6669, 0.5134, 0.6816, 0.5134, 0.6816, 0.5154, 0.6669, 0.5134, 0.6669, 0.5114, 0.6816, 0.5114, 0.6816, 0.5134, 0.6669, 0.5114, 0.6669, 0.5094, 0.6816, 0.5094, 0.6816, 0.5114, 0.6669, 0.5094, 0.6669, 0.5074, 0.6816, 0.5074, 0.6816, 0.5094, 0.6669, 0.5074, 0.6669, 0.5054, 0.6816, 0.5054, 0.6816, 0.5074, 0.6669, 0.5054, 0.6669, 0.5034, 0.6816, 0.5034, 0.6816, 0.5054, 0.6669, 0.5034, 0.6669, 0.5014, 0.6816, 0.5014, 0.6816, 0.5034, 0.6669, 0.5014, 0.6669, 0.4995, 0.6816, 0.4995, 0.6816, 0.5014, 0.6669, 0.4995, 0.6669, 0.4975, 0.6816, 0.4975, 0.6816, 0.4995, 0.6669, 0.4975, 0.6669, 0.4955, 0.6816, 0.4955, 0.6816, 0.4975, 0.6669, 0.4955, 0.6669, 0.4935, 0.6816, 0.4935, 0.6816, 0.4955, 0.6669, 0.4935, 0.6669, 0.4915, 0.6816, 0.4915, 0.6816, 0.4935, 0.6669, 0.4915, 0.6669, 0.4895, 0.6816, 0.4895, 0.6816, 0.4915, 0.6669, 0.4895, 0.6669, 0.4875, 0.6816, 0.4875, 0.6816, 0.4895, 0.6669, 0.4875, 0.6669, 0.4855, 0.6816, 0.4855, 0.6816, 0.4875, 0.9273, 0.5322, 0.9301, 0.5365, 0.9259, 0.5336, 0.9344, 0.5393, 0.9301, 0.5365, 0.9352, 0.5375, 0.9273, 0.5407, 0.9301, 0.5365, 0.9291, 0.5415, 0.9311, 0.5315, 0.9301, 0.5365, 0.9291, 0.5315, 0.9251, 0.5375, 0.9301, 0.5365, 0.9259, 0.5393, 0.933, 0.5407, 0.9301, 0.5365, 0.9344, 0.5393, 0.9344, 0.5336, 0.9301, 0.5365, 0.933, 0.5322, 0.9259, 0.5336, 0.9301, 0.5365, 0.9251, 0.5355, 0.9291, 0.5415, 0.9301, 0.5365, 0.9311, 0.5415, 0.9352, 0.5375, 0.9301, 0.5365, 0.9352, 0.5355, 0.9291, 0.5315, 0.9301, 0.5365, 0.9273, 0.5322, 0.9259, 0.5393, 0.9301, 0.5365, 0.9273, 0.5407, 0.933, 0.5322, 0.9301, 0.5365, 0.9311, 0.5315, 0.9251, 0.5355, 0.9301, 0.5365, 0.9251, 0.5375, 0.9311, 0.5415, 0.9301, 0.5365, 0.933, 0.5407, 0.9352, 0.5355, 0.9301, 0.5365, 0.9344, 0.5336, 0.9129, 0.5336, 0.9172, 0.5365, 0.9121, 0.5355, 0.9182, 0.5315, 0.9172, 0.5365, 0.9162, 0.5315, 0.9129, 0.5393, 0.9172, 0.5365, 0.9143, 0.5407, 0.9222, 0.5355, 0.9172, 0.5365, 0.9214, 0.5336, 0.9121, 0.5355, 0.9172, 0.5365, 0.9121, 0.5375, 0.92, 0.5407, 0.9172, 0.5365, 0.9214, 0.5393, 0.9121, 0.5375, 0.9172, 0.5365, 0.9129, 0.5393, 0.9421, 0.4855, 0.9441, 0.4855, 0.9441, 0.5002, 0.9421, 0.5002, 0.9381, 0.4855, 0.9401, 0.4855, 0.9401, 0.5002, 0.9381, 0.5002, 0.9341, 0.4855, 0.9361, 0.4855, 0.9361, 0.5002, 0.9341, 0.5002, 0.9301, 0.4855, 0.9321, 0.4855, 0.9321, 0.5002, 0.9301, 0.5002, 0.9261, 0.4855, 0.9281, 0.4855, 0.9281, 0.5002, 0.9261, 0.5002, 0.9221, 0.4855, 0.9241, 0.4855, 0.9241, 0.5002, 0.9221, 0.5002, 0.9181, 0.4855, 0.9201, 0.4855, 0.9201, 0.5002, 0.9181, 0.5002, 0.9141, 0.4855, 0.9161, 0.4855, 0.9161, 0.5002, 0.9141, 0.5002, 0.9214, 0.5336, 0.9172, 0.5365, 0.92, 0.5322, 0.9401, 0.4855, 0.9421, 0.4855, 0.9421, 0.5002, 0.9401, 0.5002, 0.9143, 0.5407, 0.9172, 0.5365, 0.9162, 0.5415, 0.9201, 0.4855, 0.9221, 0.4855, 0.9221, 0.5002, 0.9201, 0.5002, 0.9162, 0.5315, 0.9172, 0.5365, 0.9143, 0.5322, 0.9281, 0.4855, 0.9301, 0.4855, 0.9301, 0.5002, 0.9281, 0.5002, 0.9182, 0.5415, 0.9172, 0.5365, 0.92, 0.5407, 0.9162, 0.5415, 0.9172, 0.5365, 0.9182, 0.5415, 0.9361, 0.4855, 0.9381, 0.4855, 0.9381, 0.5002, 0.9361, 0.5002, 0.9161, 0.4855, 0.9181, 0.4855, 0.9181, 0.5002, 0.9161, 0.5002, 0.9214, 0.5393, 0.9172, 0.5365, 0.9222, 0.5375, 0.9222, 0.5375, 0.9172, 0.5365, 0.9222, 0.5355, 0.9241, 0.4855, 0.9261, 0.4855, 0.9261, 0.5002, 0.9241, 0.5002, 0.92, 0.5322, 0.9172, 0.5365, 0.9182, 0.5315, 0.9321, 0.4855, 0.9341, 0.4855, 0.9341, 0.5002, 0.9321, 0.5002, 0.9121, 0.4855, 0.9141, 0.4855, 0.9141, 0.5002, 0.9121, 0.5002, 0.9143, 0.5322, 0.9172, 0.5365, 0.9129, 0.5336, 0.8639, 0.4855, 0.8639, 0.9253, 0.8618, 0.9253, 0.8618, 0.4855, 0.9042, 0.4855, 0.9042, 0.9253, 0.902, 0.9253, 0.902, 0.4855, 0.869, 0.4855, 0.869, 0.9253, 0.8668, 0.9253, 0.8668, 0.4855, 0.9092, 0.4855, 0.9092, 0.9253, 0.9071, 0.9253, 0.9071, 0.4855, 0.7442, 0.4855, 0.7442, 0.9253, 0.723, 0.9253, 0.723, 0.4855, 0.8589, 0.4855, 0.8589, 0.9253, 0.855, 0.9253, 0.855, 0.4855, 0.8521, 0.4855, 0.8521, 0.9253, 0.8483, 0.9253, 0.8483, 0.4855, 0.7683, 0.4855, 0.7683, 0.9253, 0.7471, 0.9253, 0.7471, 0.4855, 0.001465, 0.001459, 0.07508, 0.001459, 0.07508, 0.4315, 0.001465, 0.4315, 0.9392, 0.5175, 0.9404, 0.5156, 0.9434, 0.5187, 0.9404, 0.5156, 0.9424, 0.5145, 0.9434, 0.5187, 0.9423, 0.5229, 0.9403, 0.5217, 0.9434, 0.5187, 0.9445, 0.5229, 0.9423, 0.5229, 0.9434, 0.5187, 0.9464, 0.5218, 0.9445, 0.5229, 0.9434, 0.5187, 0.9475, 0.5199, 0.9464, 0.5218, 0.9434, 0.5187, 0.9476, 0.5177, 0.9475, 0.5199, 0.9434, 0.5187, 0.9465, 0.5157, 0.9476, 0.5177, 0.9434, 0.5187, 0.9447, 0.5146, 0.9465, 0.5157, 0.9434, 0.5187, 0.9392, 0.5198, 0.9392, 0.5175, 0.9434, 0.5187, 0.9424, 0.5145, 0.9447, 0.5146, 0.9434, 0.5187, 0.9422, 0.5135, 0.9424, 0.5145, 0.9404, 0.5156, 0.9397, 0.5148, 0.945, 0.5136, 0.9447, 0.5146, 0.9424, 0.5145, 0.9422, 0.5135, 0.9403, 0.5217, 0.9392, 0.5198, 0.9434, 0.5187, 0.9472, 0.5151, 0.9465, 0.5157, 0.9447, 0.5146, 0.945, 0.5136, 0.9486, 0.5174, 0.9476, 0.5177, 0.9465, 0.5157, 0.9472, 0.5151, 0.9486, 0.5202, 0.9475, 0.5199, 0.9476, 0.5177, 0.9486, 0.5174, 0.9471, 0.5225, 0.9464, 0.5218, 0.9475, 0.5199, 0.9486, 0.5202, 0.9448, 0.5239, 0.9445, 0.5229, 0.9464, 0.5218, 0.9471, 0.5225, 0.942, 0.5239, 0.9423, 0.5229, 0.9445, 0.5229, 0.9448, 0.5239, 0.9396, 0.5225, 0.9403, 0.5217, 0.9423, 0.5229, 0.942, 0.5239, 0.9382, 0.52, 0.9392, 0.5198, 0.9403, 0.5217, 0.9396, 0.5225, 0.9382, 0.5173, 0.9392, 0.5175, 0.9392, 0.5198, 0.9382, 0.52, 0.9397, 0.5148, 0.9404, 0.5156, 0.9392, 0.5175, 0.9382, 0.5173, 0.664, 0.8655, 0.5904, 0.8655, 0.5904, 0.4355, 0.664, 0.4355, 0.5168, 0.001459, 0.5904, 0.001459, 0.5904, 0.4315, 0.5168, 0.4315, 0.4431, 0.001459, 0.5168, 0.001459, 0.5168, 0.4315, 0.4431, 0.4315, 0.3695, 0.001459, 0.4431, 0.001459, 0.4431, 0.4315, 0.3695, 0.4315, 0.2959, 0.001459, 0.3695, 0.001459, 0.3695, 0.4315, 0.2959, 0.4315, 0.2223, 0.001459, 0.2959, 0.001459, 0.2959, 0.4315, 0.2223, 0.4315, 0.1487, 0.001459, 0.2223, 0.001459, 0.2223, 0.4315, 0.1487, 0.4315, 0.07508, 0.8655, 0.001466, 0.8655, 0.001466, 0.4355, 0.07508, 0.4355, 0.1487, 0.8655, 0.07508, 0.8655, 0.07508, 0.4355, 0.1487, 0.4355, 0.07508, 0.001459, 0.1487, 0.001459, 0.1487, 0.4315, 0.07508, 0.4315, 0.2223, 0.8655, 0.1487, 0.8655, 0.1487, 0.4355, 0.2223, 0.4355, 0.2959, 0.8655, 0.2223, 0.8655, 0.2223, 0.4355, 0.2959, 0.4355, 0.3695, 0.8655, 0.2959, 0.8655, 0.2959, 0.4355, 0.3695, 0.4355, 0.4431, 0.8655, 0.3695, 0.8655, 0.3695, 0.4355, 0.4431, 0.4355, 0.5168, 0.8655, 0.4431, 0.8655, 0.4431, 0.4355, 0.5168, 0.4355, 0.5904, 0.8655, 0.5168, 0.8655, 0.5168, 0.4355, 0.5904, 0.4355, 0.5904, 0.001459, 0.664, 0.001459, 0.664, 0.4315, 0.5904, 0.4315, 0.8454, 0.5572, 0.7713, 0.5572, 0.8454, 0.5043, 0.8454, 0.5043, 0.7713, 0.5572, 0.8238, 0.4855, 0.8454, 0.5615, 0.8454, 0.6144, 0.7713, 0.5615, 0.8454, 0.6144, 0.8238, 0.6333, 0.7713, 0.5615])
me_plane_016.materials.append(mat_rollershutter_window_03)
me_plane_016.update()
me_plane_002 = bpy.data.meshes.new('Plane.002')
me_plane_002.from_pydata([(0.4881, -0.15, 1.546), (0.4881, 0.001, 1.4), (0.4881, -0.106, 1.4), (0.4881, 0.001, 1.546), (-0.4881, -0.15, 1.546), (-0.4881, 0.001, 1.4), (-0.4881, 0.001, 1.546), (0.4731, -0.02253, 0.48), (0.4686, -0.02186, 0.4879), (0.4683, -0.02005, 0.4884), (0.4653, -0.02186, 0.4846), (0.4648, -0.02005, 0.4849), (0.4641, -0.02186, 0.48), (0.4635, -0.02005, 0.48), (0.4653, -0.02186, 0.4755), (0.4648, -0.02005, 0.4752), (0.4686, -0.02186, 0.4722), (0.4683, -0.02005, 0.4717), (0.4731, -0.02186, 0.471), (0.4731, -0.02005, 0.4704), (0.4777, -0.02186, 0.4722), (0.478, -0.02005, 0.4717), (0.481, -0.02186, 0.4755), (0.4815, -0.02005, 0.4752), (0.4822, -0.02186, 0.48), (0.4828, -0.02005, 0.48), (0.481, -0.02186, 0.4846), (0.4815, -0.02005, 0.4849), (0.4777, -0.02186, 0.4879), (0.478, -0.02005, 0.4884), (0.4731, -0.02186, 0.4891), (0.4731, -0.02005, 0.4897), (0.4731, -0.02005, 0.05969), (0.4731, -0.02186, 0.05908), (0.478, -0.02005, 0.05839), (0.4777, -0.02186, 0.05787), (0.4815, -0.02005, 0.05486), (0.481, -0.02186, 0.05455), (0.4828, -0.02005, 0.05003), (0.4822, -0.02186, 0.05003), (0.4815, -0.02005, 0.0452), (0.481, -0.02186, 0.0455), (0.478, -0.02005, 0.04166), (0.4777, -0.02186, 0.04219), (0.4731, -0.02005, 0.04037), (0.4731, -0.02186, 0.04097), (0.4683, -0.02005, 0.04166), (0.4686, -0.02186, 0.04219), (0.4648, -0.02005, 0.0452), (0.4653, -0.02186, 0.0455), (0.4635, -0.02005, 0.05003), (0.4641, -0.02186, 0.05003), (0.4648, -0.02005, 0.05486), (0.4653, -0.02186, 0.05455), (0.4683, -0.02005, 0.05839), (0.4686, -0.02186, 0.05787), (0.4731, -0.02253, 0.05003), (0.4653, -0.02186, 1.336), (0.4635, -0.02005, 1.34), (0.4641, -0.02186, 1.34), (0.4648, -0.02005, 1.345), (0.4653, -0.02186, 1.345), (0.4683, -0.02005, 1.348), (0.4686, -0.02186, 1.348), (0.4731, -0.02253, 1.34), (0.4648, -0.02005, 1.335), (0.4686, -0.02186, 1.332), (0.4683, -0.02005, 1.332), (0.4731, -0.02186, 1.331), (0.4731, -0.02005, 1.33), (0.4777, -0.02186, 1.332), (0.478, -0.02005, 1.332), (0.481, -0.02186, 1.336), (0.4815, -0.02005, 1.335), (0.4822, -0.02186, 1.34), (0.4828, -0.02005, 1.34), (0.481, -0.02186, 1.345), (0.4815, -0.02005, 1.345), (0.4777, -0.02186, 1.348), (0.478, -0.02005, 1.348), (0.4731, -0.02186, 1.349), (0.4731, -0.02005, 1.35), (-0.4653, -0.02186, 0.9055), (-0.4635, -0.02005, 0.91), (-0.4641, -0.02186, 0.91), (-0.4648, -0.02005, 0.9149), (-0.4653, -0.02186, 0.9146), (-0.4683, -0.02005, 0.9184), (-0.4686, -0.02186, 0.9179), (-0.4731, -0.02253, 0.91), (-0.4731, -0.02253, 0.48), (-0.4686, -0.02186, 0.4879), (-0.4683, -0.02005, 0.4884), (-0.4653, -0.02186, 0.4846), (-0.4648, -0.02005, 0.4849), (-0.4641, -0.02186, 0.48), (-0.4635, -0.02005, 0.48), (-0.4653, -0.02186, 0.4755), (-0.4648, -0.02005, 0.4752), (-0.4686, -0.02186, 0.4722), (-0.4683, -0.02005, 0.4717), (-0.4731, -0.02186, 0.471), (-0.4731, -0.02005, 0.4704), (-0.4777, -0.02186, 0.4722), (-0.478, -0.02005, 0.4717), (-0.481, -0.02186, 0.4755), (-0.4815, -0.02005, 0.4752), (-0.4822, -0.02186, 0.48), (-0.4828, -0.02005, 0.48), (-0.481, -0.02186, 0.4846), (-0.4815, -0.02005, 0.4849), (-0.4777, -0.02186, 0.4879), (-0.478, -0.02005, 0.4884), (-0.4731, -0.02186, 0.4891), (-0.4731, -0.02005, 0.4897), (-0.4731, -0.02005, 0.05969), (-0.4731, -0.02186, 0.05908), (-0.478, -0.02005, 0.05839), (-0.4777, -0.02186, 0.05787), (-0.4815, -0.02005, 0.05486), (-0.481, -0.02186, 0.05455), (-0.4828, -0.02005, 0.05003), (-0.4822, -0.02186, 0.05003), (-0.4815, -0.02005, 0.0452), (-0.481, -0.02186, 0.0455), (-0.478, -0.02005, 0.04166), (-0.4777, -0.02186, 0.04219), (-0.4731, -0.02005, 0.04037), (-0.4731, -0.02186, 0.04097), (-0.4683, -0.02005, 0.04166), (-0.4686, -0.02186, 0.04219), (-0.4648, -0.02005, 0.0452), (-0.4653, -0.02186, 0.0455), (-0.4635, -0.02005, 0.05003), (-0.4641, -0.02186, 0.05003), (-0.4648, -0.02005, 0.05486), (-0.4653, -0.02186, 0.05455), (-0.4683, -0.02005, 0.05839), (-0.4686, -0.02186, 0.05787), (-0.4731, -0.02253, 0.05003), (-0.4648, -0.02005, 0.9052), (-0.4686, -0.02186, 0.9022), (-0.4683, -0.02005, 0.9017), (-0.4731, -0.02186, 0.901), (-0.4731, -0.02005, 0.9004), (-0.4777, -0.02186, 0.9022), (-0.478, -0.02005, 0.9017), (-0.481, -0.02186, 0.9055), (-0.4815, -0.02005, 0.9052), (-0.4822, -0.02186, 0.91), (-0.4828, -0.02005, 0.91), (-0.481, -0.02186, 0.9146), (-0.4815, -0.02005, 0.9149), (-0.4777, -0.02186, 0.9179), (-0.478, -0.02005, 0.9184), (-0.4731, -0.02186, 0.9191), (-0.4731, -0.02005, 0.9197), (-0.4653, -0.02186, 1.336), (-0.4635, -0.02005, 1.34), (-0.4641, -0.02186, 1.34), (-0.4648, -0.02005, 1.345), (-0.4653, -0.02186, 1.345), (-0.4683, -0.02005, 1.348), (-0.4686, -0.02186, 1.348), (-0.4731, -0.02253, 1.34), (-0.4648, -0.02005, 1.335), (-0.4686, -0.02186, 1.332), (-0.4683, -0.02005, 1.332), (-0.4731, -0.02186, 1.331), (-0.4731, -0.02005, 1.33), (-0.4777, -0.02186, 1.332), (-0.478, -0.02005, 1.332), (-0.481, -0.02186, 1.336), (-0.4815, -0.02005, 1.335), (-0.4822, -0.02186, 1.34), (-0.4828, -0.02005, 1.34), (-0.481, -0.02186, 1.345), (-0.4815, -0.02005, 1.345), (-0.4777, -0.02186, 1.348), (-0.478, -0.02005, 1.348), (-0.4731, -0.02186, 1.349), (-0.4731, -0.02005, 1.35), (0.4881, 0.001, 2.291e-06), (0.4381, -0.01691, 2.291e-06), (0.4412, -0.02, 2.291e-06), (0.4381, 0.001, 2.291e-06), (0.4881, -0.02, 2.291e-06), (0.4381, 0.001, 1.4), (0.4881, 0.001, 1.4), (0.4381, -0.01691, 1.4), (0.4412, -0.02, 1.4), (0.4881, -0.02, 1.4), (-0.4881, 0.001, 2.291e-06), (-0.4381, -0.01691, 2.291e-06), (-0.4412, -0.02, 2.291e-06), (-0.4381, 0.001, 2.291e-06), (-0.4881, -0.02, 2.291e-06), (-0.4381, 0.001, 1.4), (-0.4881, 0.001, 1.4), (-0.4381, -0.01691, 1.4), (-0.4412, -0.02, 1.4), (-0.4881, -0.02, 1.4), (0.4881, -0.15, 1.438), (0.4528, -0.1512, 1.487), (0.452, -0.15, 1.49), (0.452, -0.1512, 1.49), (0.4528, -0.15, 1.493), (0.4528, -0.1512, 1.493), (0.455, -0.15, 1.495), (0.455, -0.1512, 1.495), (0.458, -0.1521, 1.49), (0.4528, -0.15, 1.487), (0.455, -0.1512, 1.485), (0.455, -0.15, 1.485), (0.458, -0.1512, 1.484), (0.458, -0.15, 1.484), (0.461, -0.1512, 1.485), (0.461, -0.15, 1.485), (0.4632, -0.1512, 1.487), (0.4632, -0.15, 1.487), (0.464, -0.1512, 1.49), (0.464, -0.15, 1.49), (0.4632, -0.1512, 1.493), (0.4632, -0.15, 1.493), (0.461, -0.1512, 1.495), (0.461, -0.15, 1.495), (0.458, -0.1512, 1.496), (0.458, -0.15, 1.496), (-0.4528, -0.1512, 1.487), (-0.452, -0.15, 1.49), (-0.452, -0.1512, 1.49), (-0.4528, -0.15, 1.493), (-0.4528, -0.1512, 1.493), (-0.455, -0.15, 1.495), (-0.455, -0.1512, 1.495), (-0.458, -0.1521, 1.49), (-0.4528, -0.15, 1.487), (-0.455, -0.1512, 1.485), (-0.455, -0.15, 1.485), (-0.458, -0.1512, 1.484), (-0.458, -0.15, 1.484), (-0.461, -0.1512, 1.485), (-0.461, -0.15, 1.485), (-0.4632, -0.1512, 1.487), (-0.4632, -0.15, 1.487), (-0.464, -0.1512, 1.49), (-0.464, -0.15, 1.49), (-0.4632, -0.1512, 1.493), (-0.4632, -0.15, 1.493), (-0.461, -0.1512, 1.495), (-0.461, -0.15, 1.495), (-0.458, -0.1512, 1.496), (-0.458, -0.15, 1.496), (0.4381, -0.01567, 2.291e-06), (0.4381, -0.01567, 1.4), (0.4381, -0.002158, 2.291e-06), (0.4381, -0.002158, 1.4), (0.4481, -0.002158, 2.291e-06), (0.4481, -0.01567, 2.291e-06), (0.4481, -0.002158, 1.4), (0.4481, -0.01567, 1.4), (-0.4381, -0.01567, 2.291e-06), (-0.4381, -0.01567, 1.4), (-0.4381, -0.002158, 2.291e-06), (-0.4381, -0.002158, 1.4), (-0.4482, -0.002158, 2.291e-06), (-0.4482, -0.01567, 2.291e-06), (-0.4482, -0.002158, 1.4), (-0.4482, -0.01567, 1.4), (0.1995, -0.0437, 0.01506), (0.1995, -0.01374, 0.01506), (0.1955, -0.0437, 0.01585), (0.1955, -0.01374, 0.01585), (0.1921, -0.01374, 0.01812), (0.1898, -0.01374, 0.0215), (0.189, -0.01374, 0.0255), (0.1898, -0.01374, 0.02949), (0.1921, -0.0437, 0.03288), (0.1921, -0.01374, 0.03288), (0.1955, -0.0437, 0.03514), (0.1955, -0.01374, 0.03514), (0.1995, -0.0437, 0.03593), (0.1995, -0.01374, 0.03593), (0.2034, -0.01374, 0.03514), (0.2068, -0.01374, 0.03288), (0.2091, -0.0437, 0.02949), (0.2091, -0.01374, 0.02949), (0.2099, -0.0437, 0.0255), (0.2099, -0.01374, 0.0255), (0.2091, -0.01374, 0.0215), (0.2068, -0.01374, 0.01812), (0.2034, -0.0437, 0.01585), (0.2034, -0.01374, 0.01585), (0.1995, -0.0437, 0.0255), (-0.1995, -0.0437, 0.0255), (-0.1955, -0.01374, 0.01585), (-0.1921, -0.01374, 0.01812), (-0.1898, -0.01374, 0.0215), (-0.189, -0.01374, 0.0255), (-0.1898, -0.01374, 0.02949), (-0.1921, -0.01374, 0.03288), (-0.1955, -0.01374, 0.03514), (-0.1955, -0.0437, 0.03514), (-0.1995, -0.01374, 0.03593), (-0.2034, -0.01374, 0.03514), (-0.2068, -0.01374, 0.03288), (-0.2068, -0.0437, 0.03288), (-0.2091, -0.01374, 0.02949), (-0.2099, -0.01374, 0.0255), (-0.2099, -0.0437, 0.0255), (-0.2091, -0.01374, 0.0215), (-0.2091, -0.0437, 0.0215), (-0.2068, -0.01374, 0.01812), (-0.2068, -0.0437, 0.01812), (-0.2034, -0.01374, 0.01585), (-0.2034, -0.0437, 0.01585), (-0.1995, -0.01374, 0.01506), (0.4481, -0.01284, 2.287e-06), (0.4481, -0.01556, 0.003397), (0.4481, -0.00237, 0.04661), (0.4481, -0.005086, 2.287e-06), (-0.4482, -0.01556, 0.04661), (-0.4482, -0.01284, 0.05), (-0.4482, -0.01284, 2.287e-06), (-0.4482, -0.00237, 0.04661), (-0.4482, -0.005086, 0.05), (-0.4482, -0.00237, 0.003397), (-0.4482, -0.005086, 2.287e-06), (-0.4482, -0.01284, 1.4), (0.4481, -0.01284, 1.4), (-0.4482, -0.005086, 1.4), (0.4481, -0.005086, 1.4), (0.4731, -0.02253, 0.91), (0.4686, -0.02186, 0.9179), (0.4683, -0.02005, 0.9184), (0.4653, -0.02186, 0.9146), (0.4648, -0.02005, 0.9149), (0.4641, -0.02186, 0.91), (0.4635, -0.02005, 0.91), (0.4653, -0.02186, 0.9055), (0.4648, -0.02005, 0.9052), (0.4686, -0.02186, 0.9022), (0.4683, -0.02005, 0.9017), (0.4731, -0.02186, 0.901), (0.4731, -0.02005, 0.9004), (0.4777, -0.02186, 0.9022), (0.478, -0.02005, 0.9017), (0.481, -0.02186, 0.9055), (0.4815, -0.02005, 0.9052), (0.4822, -0.02186, 0.91), (0.4828, -0.02005, 0.91), (0.481, -0.02186, 0.9146), (0.4815, -0.02005, 0.9149), (0.4777, -0.02186, 0.9179), (0.478, -0.02005, 0.9184), (0.4731, -0.02186, 0.9191), (0.4731, -0.02005, 0.9197), (0.4881, -0.15, 1.438), (-0.4881, -0.106, 1.4), (-0.4881, -0.15, 1.438), (0.4881, -0.02, 2.291e-06), (0.4881, -0.02, 1.4), (0.4881, 0.001, 2.291e-06), (0.4881, 0.001, 1.4), (0.4381, -0.01691, 2.291e-06), (0.4381, -0.01691, 1.4), (0.4412, -0.02, 2.291e-06), (0.4412, -0.02, 1.4), (0.4381, 0.001, 1.4), (0.4381, 0.001, 2.291e-06), (-0.4881, -0.02, 2.291e-06), (-0.4881, -0.02, 1.4), (-0.4881, 0.001, 2.291e-06), (-0.4881, 0.001, 1.4), (-0.4381, -0.01691, 2.291e-06), (-0.4381, -0.01691, 1.4), (-0.4412, -0.02, 2.291e-06), (-0.4412, -0.02, 1.4), (-0.4381, 0.001, 1.4), (-0.4381, 0.001, 2.291e-06), (-0.4381, -0.01567, 1.4), (-0.4381, -0.01567, 2.291e-06), (-0.4381, -0.002158, 2.291e-06), (-0.4381, -0.002158, 1.4), (-0.4482, -0.002158, 2.291e-06), (-0.4482, -0.01567, 2.291e-06), (-0.4482, -0.002158, 1.4), (-0.4482, -0.01567, 1.4), (0.1921, -0.0437, 0.01812), (0.1898, -0.0437, 0.0215), (0.189, -0.0437, 0.0255), (0.1898, -0.0437, 0.02949), (0.2034, -0.0437, 0.03514), (0.2068, -0.0437, 0.03288), (0.2091, -0.0437, 0.0215), (0.2068, -0.0437, 0.01812), (-0.1955, -0.0437, 0.01585), (-0.1995, -0.0437, 0.01506), (-0.1898, -0.0437, 0.0215), (-0.1921, -0.0437, 0.01812), (-0.189, -0.0437, 0.0255), (-0.1898, -0.0437, 0.02949), (-0.1921, -0.0437, 0.03288), (-0.1995, -0.0437, 0.03593), (-0.2034, -0.0437, 0.03514), (-0.2091, -0.0437, 0.02949), (0.4481, -0.005086, 0.05), (0.4481, -0.00237, 0.003397), (0.4481, -0.01556, 0.04661), (-0.4482, -0.01556, 0.003397), (0.4481, -0.01284, 0.05), (-0.4482, -0.01284, 0.2), (-0.4482, -0.01284, 0.35), (-0.4482, -0.01284, 0.5), (-0.4482, -0.01284, 0.65), (-0.4482, -0.01284, 0.8), (-0.4482, -0.01284, 0.95), (-0.4482, -0.01284, 1.1), (-0.4482, -0.01284, 1.25), (0.4481, -0.01284, 1.25), (0.4481, -0.01284, 1.1), (0.4481, -0.01284, 0.95), (0.4481, -0.01284, 0.8), (0.4481, -0.01284, 0.65), (0.4481, -0.01284, 0.5), (0.4481, -0.01284, 0.35), (0.4481, -0.01284, 0.2), (0.4481, -0.005086, 0.2), (0.4481, -0.005086, 0.35), (0.4481, -0.005086, 0.5), (0.4481, -0.005086, 0.65), (0.4481, -0.005086, 0.8), (0.4481, -0.005086, 0.95), (0.4481, -0.005086, 1.1), (0.4481, -0.005086, 1.25), (-0.4482, -0.005086, 1.25), (-0.4482, -0.005086, 1.1), (-0.4482, -0.005086, 0.95), (-0.4482, -0.005086, 0.8), (-0.4482, -0.005086, 0.65), (-0.4482, -0.005086, 0.5), (-0.4482, -0.005086, 0.35), (-0.4482, -0.005086, 0.2)], [], [(6, 5, 358), (6, 4, 0, 3), (357, 359, 358, 2), (1, 5, 6, 3), (2, 1, 3), (0, 4, 359, 357), (2, 358, 5, 1), (28, 30, 7), (30, 8, 7), (22, 24, 7), (20, 22, 7), (18, 20, 7), (16, 18, 7), (14, 16, 7), (12, 14, 7), (10, 12, 7), (26, 28, 7), (8, 10, 7), (9, 8, 30, 31), (11, 10, 8, 9), (24, 26, 7), (13, 12, 10, 11), (15, 14, 12, 13), (17, 16, 14, 15), (19, 18, 16, 17), (21, 20, 18, 19), (23, 22, 20, 21), (25, 24, 22, 23), (27, 26, 24, 25), (29, 28, 26, 27), (31, 30, 28, 29), (32, 33, 35, 34), (34, 35, 37, 36), (36, 37, 39, 38), (38, 39, 41, 40), (40, 41, 43, 42), (42, 43, 45, 44), (44, 45, 47, 46), (46, 47, 49, 48), (48, 49, 51, 50), (50, 51, 53, 52), (39, 37, 56), (52, 53, 55, 54), (54, 55, 33, 32), (55, 53, 56), (37, 35, 56), (53, 51, 56), (51, 49, 56), (49, 47, 56), (47, 45, 56), (45, 43, 56), (43, 41, 56), (41, 39, 56), (33, 55, 56), (35, 33, 56), (59, 57, 64), (57, 66, 64), (66, 68, 64), (68, 70, 64), (70, 72, 64), (72, 74, 64), (80, 63, 64), (78, 80, 64), (61, 59, 64), (76, 78, 64), (63, 61, 64), (62, 63, 80, 81), (60, 61, 63, 62), (74, 76, 64), (58, 59, 61, 60), (65, 57, 59, 58), (67, 66, 57, 65), (69, 68, 66, 67), (71, 70, 68, 69), (73, 72, 70, 71), (75, 74, 72, 73), (77, 76, 74, 75), (79, 78, 76, 77), (81, 80, 78, 79), (84, 89, 82), (82, 89, 141), (141, 89, 143), (143, 89, 145), (145, 89, 147), (147, 89, 149), (155, 89, 88), (153, 89, 155), (111, 90, 113), (113, 90, 91), (105, 90, 107), (103, 90, 105), (101, 90, 103), (99, 90, 101), (97, 90, 99), (95, 90, 97), (93, 90, 95), (109, 90, 111), (91, 90, 93), (92, 114, 113, 91), (94, 92, 91, 93), (107, 90, 109), (96, 94, 93, 95), (98, 96, 95, 97), (100, 98, 97, 99), (102, 100, 99, 101), (104, 102, 101, 103), (106, 104, 103, 105), (108, 106, 105, 107), (110, 108, 107, 109), (112, 110, 109, 111), (114, 112, 111, 113), (115, 117, 118, 116), (117, 119, 120, 118), (119, 121, 122, 120), (121, 123, 124, 122), (123, 125, 126, 124), (125, 127, 128, 126), (127, 129, 130, 128), (129, 131, 132, 130), (131, 133, 134, 132), (133, 135, 136, 134), (122, 139, 120), (135, 137, 138, 136), (137, 115, 116, 138), (138, 139, 136), (120, 139, 118), (136, 139, 134), (134, 139, 132), (132, 139, 130), (130, 139, 128), (128, 139, 126), (126, 139, 124), (124, 139, 122), (116, 139, 138), (118, 139, 116), (86, 89, 84), (151, 89, 153), (88, 89, 86), (87, 156, 155, 88), (85, 87, 88, 86), (149, 89, 151), (83, 85, 86, 84), (140, 83, 84, 82), (142, 140, 82, 141), (144, 142, 141, 143), (146, 144, 143, 145), (148, 146, 145, 147), (150, 148, 147, 149), (152, 150, 149, 151), (154, 152, 151, 153), (156, 154, 153, 155), (159, 164, 157), (157, 164, 166), (166, 164, 168), (168, 164, 170), (170, 164, 172), (172, 164, 174), (180, 164, 163), (178, 164, 180), (161, 164, 159), (176, 164, 178), (163, 164, 161), (162, 181, 180, 163), (160, 162, 163, 161), (174, 164, 176), (158, 160, 161, 159), (165, 158, 159, 157), (167, 165, 157, 166), (169, 167, 166, 168), (171, 169, 168, 170), (173, 171, 170, 172), (175, 173, 172, 174), (177, 175, 174, 176), (179, 177, 176, 178), (181, 179, 178, 180), (367, 365, 364, 366), (363, 362, 369, 368), (361, 190, 184, 360), (253, 183, 189, 254), (188, 191, 186, 182), (377, 376, 374, 375), (373, 378, 379, 372), (371, 370, 194, 200), (381, 380, 199, 193), (198, 192, 196, 201), (205, 203, 210), (203, 212, 210), (212, 214, 210), (214, 216, 210), (216, 218, 210), (218, 220, 210), (226, 209, 210), (224, 226, 210), (207, 205, 210), (222, 224, 210), (209, 207, 210), (208, 209, 226, 227), (206, 207, 209, 208), (220, 222, 210), (204, 205, 207, 206), (211, 203, 205, 204), (213, 212, 203, 211), (215, 214, 212, 213), (217, 216, 214, 215), (219, 218, 216, 217), (221, 220, 218, 219), (223, 222, 220, 221), (225, 224, 222, 223), (227, 226, 224, 225), (230, 235, 228), (228, 235, 237), (237, 235, 239), (239, 235, 241), (241, 235, 243), (243, 235, 245), (251, 235, 234), (249, 235, 251), (232, 235, 230), (247, 235, 249), (234, 235, 232), (233, 252, 251, 234), (231, 233, 234, 232), (245, 235, 247), (229, 231, 232, 230), (236, 229, 230, 228), (238, 236, 228, 237), (240, 238, 237, 239), (242, 240, 239, 241), (244, 242, 241, 243), (246, 244, 243, 245), (248, 246, 245, 247), (250, 248, 247, 249), (252, 250, 249, 251), (253, 254, 260, 258), (185, 255, 256, 187), (257, 258, 260, 259), (256, 255, 257, 259), (263, 264, 267, 265), (195, 197, 383, 382), (384, 386, 387, 385), (262, 261, 266, 268), (269, 271, 272, 270), (271, 388, 273, 272), (388, 389, 274, 273), (389, 390, 275, 274), (390, 391, 276, 275), (391, 277, 278, 276), (277, 279, 280, 278), (279, 281, 282, 280), (281, 392, 283, 282), (392, 393, 284, 283), (393, 285, 286, 284), (285, 287, 288, 286), (287, 394, 289, 288), (394, 395, 290, 289), (395, 291, 292, 290), (291, 269, 270, 292), (279, 293, 281), (269, 293, 271), (287, 293, 394), (391, 293, 277), (393, 293, 285), (291, 293, 269), (389, 293, 390), (281, 293, 392), (394, 293, 395), (271, 293, 388), (277, 293, 279), (285, 293, 287), (390, 293, 391), (392, 293, 393), (395, 293, 291), (388, 293, 389), (399, 294, 396), (401, 294, 400), (315, 294, 313), (403, 294, 302), (396, 294, 397), (405, 294, 306), (397, 294, 315), (396, 397, 316, 295), (398, 399, 296, 297), (401, 400, 298, 299), (302, 402, 300, 301), (404, 403, 303, 304), (405, 306, 305, 307), (311, 309, 308, 310), (315, 313, 312, 314), (302, 294, 402), (399, 396, 295, 296), (313, 294, 311), (309, 405, 307, 308), (400, 294, 398), (403, 302, 301, 303), (309, 294, 405), (311, 294, 309), (400, 398, 297, 298), (313, 311, 310, 312), (306, 294, 404), (404, 294, 403), (306, 404, 304, 305), (402, 294, 401), (402, 401, 299, 300), (397, 315, 314, 316), (398, 294, 399), (319, 324, 325, 406), (320, 327, 326, 407), (318, 409, 323, 317), (410, 322, 321, 408), (407, 326, 324, 319), (317, 323, 327, 320), (406, 325, 322, 410), (408, 321, 409, 318), (410, 426, 411, 322), (353, 355, 332), (355, 333, 332), (347, 349, 332), (345, 347, 332), (343, 345, 332), (341, 343, 332), (339, 341, 332), (337, 339, 332), (335, 337, 332), (351, 353, 332), (333, 335, 332), (334, 333, 355, 356), (336, 335, 333, 334), (349, 351, 332), (338, 337, 335, 336), (340, 339, 337, 338), (342, 341, 339, 340), (344, 343, 341, 342), (346, 345, 343, 344), (348, 347, 345, 346), (350, 349, 347, 348), (352, 351, 349, 350), (354, 353, 351, 352), (356, 355, 353, 354), (325, 442, 427, 406), (420, 419, 418, 417), (421, 420, 417, 416), (422, 421, 416, 415), (423, 422, 415, 414), (424, 423, 414, 413), (425, 424, 413, 412), (435, 330, 331, 434), (436, 435, 434, 433), (426, 425, 412, 411), (437, 436, 433, 432), (438, 437, 432, 431), (439, 438, 431, 430), (440, 439, 430, 429), (441, 440, 429, 428), (442, 441, 428, 427), (419, 329, 328, 418), (4, 6, 359), (359, 6, 358), (0, 357, 3), (357, 2, 3)])
me_plane_002.polygons.foreach_set('use_smooth', [True] * 359)
_uv = me_plane_002.uv_layers.new(name='UVMap')
_uv.uv.foreach_set('vector', [0.7713, 0.5572, 0.7713, 0.4855, 0.8238, 0.4855, 0.6669, 0.001461, 0.741, 0.001461, 0.741, 0.4806, 0.6669, 0.4806, 0.6914, 0.9646, 0.6914, 0.4855, 0.7201, 0.4855, 0.7201, 0.9646, 0.8157, 0.001459, 0.8157, 0.4806, 0.7439, 0.4806, 0.7439, 0.001459, 0.8238, 0.6333, 0.7713, 0.6333, 0.7713, 0.5615, 0.8716, 0.001462, 0.8716, 0.4806, 0.8187, 0.4806, 0.8187, 0.001462, 0.9545, 0.00146, 0.9545, 0.4806, 0.902, 0.4806, 0.902, 0.00146, 0.9142, 0.5056, 0.9162, 0.5045, 0.9174, 0.5086, 0.9162, 0.5045, 0.9184, 0.5045, 0.9174, 0.5086, 0.9144, 0.5118, 0.9132, 0.5098, 0.9174, 0.5086, 0.9163, 0.5129, 0.9144, 0.5118, 0.9174, 0.5086, 0.9186, 0.5128, 0.9163, 0.5129, 0.9174, 0.5086, 0.9205, 0.5116, 0.9186, 0.5128, 0.9174, 0.5086, 0.9215, 0.5096, 0.9205, 0.5116, 0.9174, 0.5086, 0.9215, 0.5074, 0.9215, 0.5096, 0.9174, 0.5086, 0.9204, 0.5056, 0.9215, 0.5074, 0.9174, 0.5086, 0.9131, 0.5076, 0.9142, 0.5056, 0.9174, 0.5086, 0.9184, 0.5045, 0.9204, 0.5056, 0.9174, 0.5086, 0.9187, 0.5035, 0.9184, 0.5045, 0.9162, 0.5045, 0.9159, 0.5035, 0.9211, 0.5049, 0.9204, 0.5056, 0.9184, 0.5045, 0.9187, 0.5035, 0.9132, 0.5098, 0.9131, 0.5076, 0.9174, 0.5086, 0.9224, 0.5072, 0.9215, 0.5074, 0.9204, 0.5056, 0.9211, 0.5049, 0.9225, 0.5098, 0.9215, 0.5096, 0.9215, 0.5074, 0.9224, 0.5072, 0.9213, 0.5123, 0.9205, 0.5116, 0.9215, 0.5096, 0.9225, 0.5098, 0.9189, 0.5138, 0.9186, 0.5128, 0.9205, 0.5116, 0.9213, 0.5123, 0.9161, 0.5139, 0.9163, 0.5129, 0.9186, 0.5128, 0.9189, 0.5138, 0.9137, 0.5126, 0.9144, 0.5118, 0.9163, 0.5129, 0.9161, 0.5139, 0.9121, 0.5102, 0.9132, 0.5098, 0.9144, 0.5118, 0.9137, 0.5126, 0.9121, 0.5073, 0.9131, 0.5076, 0.9132, 0.5098, 0.9121, 0.5102, 0.9135, 0.5049, 0.9142, 0.5056, 0.9131, 0.5076, 0.9121, 0.5073, 0.9159, 0.5035, 0.9162, 0.5045, 0.9142, 0.5056, 0.9135, 0.5049, 0.6736, 0.5215, 0.6733, 0.5225, 0.671, 0.5224, 0.6708, 0.5215, 0.6708, 0.5215, 0.671, 0.5224, 0.6691, 0.5235, 0.6684, 0.5228, 0.6684, 0.5228, 0.6691, 0.5235, 0.668, 0.5255, 0.6669, 0.5252, 0.6669, 0.5252, 0.668, 0.5255, 0.6679, 0.5277, 0.6669, 0.528, 0.6669, 0.528, 0.6679, 0.5277, 0.669, 0.5297, 0.6682, 0.5304, 0.6682, 0.5304, 0.669, 0.5297, 0.671, 0.5308, 0.6707, 0.5319, 0.6707, 0.5319, 0.671, 0.5308, 0.6732, 0.5308, 0.6735, 0.5318, 0.6735, 0.5318, 0.6732, 0.5308, 0.6752, 0.5297, 0.6759, 0.5304, 0.6759, 0.5304, 0.6752, 0.5297, 0.6763, 0.5278, 0.6772, 0.528, 0.6772, 0.528, 0.6763, 0.5278, 0.6763, 0.5256, 0.6773, 0.5254, 0.668, 0.5255, 0.6691, 0.5235, 0.6721, 0.5266, 0.6773, 0.5254, 0.6763, 0.5256, 0.6752, 0.5236, 0.676, 0.523, 0.676, 0.523, 0.6752, 0.5236, 0.6733, 0.5225, 0.6736, 0.5215, 0.6752, 0.5236, 0.6763, 0.5256, 0.6721, 0.5266, 0.6691, 0.5235, 0.671, 0.5224, 0.6721, 0.5266, 0.6763, 0.5256, 0.6763, 0.5278, 0.6721, 0.5266, 0.6763, 0.5278, 0.6752, 0.5297, 0.6721, 0.5266, 0.6752, 0.5297, 0.6732, 0.5308, 0.6721, 0.5266, 0.6732, 0.5308, 0.671, 0.5308, 0.6721, 0.5266, 0.671, 0.5308, 0.669, 0.5297, 0.6721, 0.5266, 0.669, 0.5297, 0.6679, 0.5277, 0.6721, 0.5266, 0.6679, 0.5277, 0.668, 0.5255, 0.6721, 0.5266, 0.6733, 0.5225, 0.6752, 0.5236, 0.6721, 0.5266, 0.671, 0.5224, 0.6733, 0.5225, 0.6721, 0.5266, 0.9265, 0.51, 0.9264, 0.5078, 0.9306, 0.5087, 0.9264, 0.5078, 0.9274, 0.5058, 0.9306, 0.5087, 0.9274, 0.5058, 0.9294, 0.5046, 0.9306, 0.5087, 0.9294, 0.5046, 0.9317, 0.5045, 0.9306, 0.5087, 0.9317, 0.5045, 0.9337, 0.5056, 0.9306, 0.5087, 0.9337, 0.5056, 0.9348, 0.5076, 0.9306, 0.5087, 0.9319, 0.5129, 0.9297, 0.5129, 0.9306, 0.5087, 0.9337, 0.5117, 0.9319, 0.5129, 0.9306, 0.5087, 0.9277, 0.5119, 0.9265, 0.51, 0.9306, 0.5087, 0.9348, 0.5098, 0.9337, 0.5117, 0.9306, 0.5087, 0.9297, 0.5129, 0.9277, 0.5119, 0.9306, 0.5087, 0.9295, 0.5139, 0.9297, 0.5129, 0.9319, 0.5129, 0.9321, 0.5138, 0.9271, 0.5127, 0.9277, 0.5119, 0.9297, 0.5129, 0.9295, 0.5139, 0.9348, 0.5076, 0.9348, 0.5098, 0.9306, 0.5087, 0.9255, 0.5104, 0.9265, 0.51, 0.9277, 0.5119, 0.9271, 0.5127, 0.9254, 0.5076, 0.9264, 0.5078, 0.9265, 0.51, 0.9255, 0.5104, 0.9266, 0.5051, 0.9274, 0.5058, 0.9264, 0.5078, 0.9254, 0.5076, 0.9291, 0.5035, 0.9294, 0.5046, 0.9274, 0.5058, 0.9266, 0.5051, 0.932, 0.5035, 0.9317, 0.5045, 0.9294, 0.5046, 0.9291, 0.5035, 0.9345, 0.5049, 0.9337, 0.5056, 0.9317, 0.5045, 0.932, 0.5035, 0.9358, 0.5073, 0.9348, 0.5076, 0.9337, 0.5056, 0.9345, 0.5049, 0.9358, 0.5101, 0.9348, 0.5098, 0.9348, 0.5076, 0.9358, 0.5073, 0.9344, 0.5124, 0.9337, 0.5117, 0.9348, 0.5098, 0.9358, 0.5101, 0.9321, 0.5138, 0.9319, 0.5129, 0.9337, 0.5117, 0.9344, 0.5124, 0.684, 0.5306, 0.6827, 0.5347, 0.6817, 0.5305, 0.6817, 0.5305, 0.6827, 0.5347, 0.6797, 0.5316, 0.6797, 0.5316, 0.6827, 0.5347, 0.6786, 0.5335, 0.6786, 0.5335, 0.6827, 0.5347, 0.6785, 0.5358, 0.6785, 0.5358, 0.6827, 0.5347, 0.6796, 0.5378, 0.6796, 0.5378, 0.6827, 0.5347, 0.6815, 0.5389, 0.6868, 0.5359, 0.6827, 0.5347, 0.6869, 0.5337, 0.6857, 0.5378, 0.6827, 0.5347, 0.6868, 0.5359, 0.9275, 0.5257, 0.9306, 0.5227, 0.9294, 0.5268, 0.9294, 0.5268, 0.9306, 0.5227, 0.9317, 0.5269, 0.9276, 0.5196, 0.9306, 0.5227, 0.9265, 0.5216, 0.9296, 0.5185, 0.9306, 0.5227, 0.9276, 0.5196, 0.9318, 0.5185, 0.9306, 0.5227, 0.9296, 0.5185, 0.9338, 0.5197, 0.9306, 0.5227, 0.9318, 0.5185, 0.9349, 0.5217, 0.9306, 0.5227, 0.9338, 0.5197, 0.9348, 0.5239, 0.9306, 0.5227, 0.9349, 0.5217, 0.9336, 0.5258, 0.9306, 0.5227, 0.9348, 0.5239, 0.9265, 0.5238, 0.9306, 0.5227, 0.9275, 0.5257, 0.9317, 0.5269, 0.9306, 0.5227, 0.9336, 0.5258, 0.9319, 0.5279, 0.9291, 0.5278, 0.9294, 0.5268, 0.9317, 0.5269, 0.9343, 0.5266, 0.9319, 0.5279, 0.9317, 0.5269, 0.9336, 0.5258, 0.9265, 0.5216, 0.9306, 0.5227, 0.9265, 0.5238, 0.9358, 0.5242, 0.9343, 0.5266, 0.9336, 0.5258, 0.9348, 0.5239, 0.9359, 0.5215, 0.9358, 0.5242, 0.9348, 0.5239, 0.9349, 0.5217, 0.9346, 0.519, 0.9359, 0.5215, 0.9349, 0.5217, 0.9338, 0.5197, 0.9322, 0.5175, 0.9346, 0.519, 0.9338, 0.5197, 0.9318, 0.5185, 0.9293, 0.5175, 0.9322, 0.5175, 0.9318, 0.5185, 0.9296, 0.5185, 0.9268, 0.5189, 0.9293, 0.5175, 0.9296, 0.5185, 0.9276, 0.5196, 0.9255, 0.5213, 0.9268, 0.5189, 0.9276, 0.5196, 0.9265, 0.5216, 0.9255, 0.5241, 0.9255, 0.5213, 0.9265, 0.5216, 0.9265, 0.5238, 0.9268, 0.5264, 0.9255, 0.5241, 0.9265, 0.5238, 0.9275, 0.5257, 0.9291, 0.5278, 0.9268, 0.5264, 0.9275, 0.5257, 0.9294, 0.5268, 0.9524, 0.5081, 0.9508, 0.5106, 0.9501, 0.5098, 0.9513, 0.5078, 0.9508, 0.5106, 0.9484, 0.5118, 0.9482, 0.5109, 0.9501, 0.5098, 0.9484, 0.5118, 0.9457, 0.5118, 0.946, 0.5108, 0.9482, 0.5109, 0.9457, 0.5118, 0.9433, 0.5104, 0.944, 0.5097, 0.946, 0.5108, 0.9433, 0.5104, 0.942, 0.508, 0.943, 0.5077, 0.944, 0.5097, 0.942, 0.508, 0.942, 0.5052, 0.943, 0.5055, 0.943, 0.5077, 0.942, 0.5052, 0.9435, 0.5027, 0.9442, 0.5035, 0.943, 0.5055, 0.9435, 0.5027, 0.9459, 0.5015, 0.9462, 0.5025, 0.9442, 0.5035, 0.9459, 0.5015, 0.9486, 0.5016, 0.9484, 0.5025, 0.9462, 0.5025, 0.9486, 0.5016, 0.9509, 0.5029, 0.9502, 0.5036, 0.9484, 0.5025, 0.946, 0.5108, 0.9472, 0.5067, 0.9482, 0.5109, 0.9509, 0.5029, 0.9523, 0.5053, 0.9513, 0.5056, 0.9502, 0.5036, 0.9523, 0.5053, 0.9524, 0.5081, 0.9513, 0.5078, 0.9513, 0.5056, 0.9513, 0.5056, 0.9472, 0.5067, 0.9502, 0.5036, 0.9482, 0.5109, 0.9472, 0.5067, 0.9501, 0.5098, 0.9502, 0.5036, 0.9472, 0.5067, 0.9484, 0.5025, 0.9484, 0.5025, 0.9472, 0.5067, 0.9462, 0.5025, 0.9462, 0.5025, 0.9472, 0.5067, 0.9442, 0.5035, 0.9442, 0.5035, 0.9472, 0.5067, 0.943, 0.5055, 0.943, 0.5055, 0.9472, 0.5067, 0.943, 0.5077, 0.943, 0.5077, 0.9472, 0.5067, 0.944, 0.5097, 0.944, 0.5097, 0.9472, 0.5067, 0.946, 0.5108, 0.9513, 0.5078, 0.9472, 0.5067, 0.9513, 0.5056, 0.9501, 0.5098, 0.9472, 0.5067, 0.9513, 0.5078, 0.6858, 0.5318, 0.6827, 0.5347, 0.684, 0.5306, 0.6838, 0.5389, 0.6827, 0.5347, 0.6857, 0.5378, 0.6869, 0.5337, 0.6827, 0.5347, 0.6858, 0.5318, 0.6878, 0.5335, 0.6878, 0.5361, 0.6868, 0.5359, 0.6869, 0.5337, 0.6866, 0.5311, 0.6878, 0.5335, 0.6869, 0.5337, 0.6858, 0.5318, 0.6815, 0.5389, 0.6827, 0.5347, 0.6838, 0.5389, 0.6843, 0.5296, 0.6866, 0.5311, 0.6858, 0.5318, 0.684, 0.5306, 0.6815, 0.5295, 0.6843, 0.5296, 0.684, 0.5306, 0.6817, 0.5305, 0.679, 0.5308, 0.6815, 0.5295, 0.6817, 0.5305, 0.6797, 0.5316, 0.6775, 0.5332, 0.679, 0.5308, 0.6797, 0.5316, 0.6786, 0.5335, 0.6775, 0.5361, 0.6775, 0.5332, 0.6786, 0.5335, 0.6785, 0.5358, 0.6789, 0.5385, 0.6775, 0.5361, 0.6785, 0.5358, 0.6796, 0.5378, 0.6813, 0.5399, 0.6789, 0.5385, 0.6796, 0.5378, 0.6815, 0.5389, 0.6841, 0.5399, 0.6813, 0.5399, 0.6815, 0.5389, 0.6838, 0.5389, 0.6865, 0.5385, 0.6841, 0.5399, 0.6838, 0.5389, 0.6857, 0.5378, 0.6878, 0.5361, 0.6865, 0.5385, 0.6857, 0.5378, 0.6868, 0.5359, 0.9214, 0.524, 0.9173, 0.5227, 0.9215, 0.5218, 0.9215, 0.5218, 0.9173, 0.5227, 0.9205, 0.5197, 0.9205, 0.5197, 0.9173, 0.5227, 0.9185, 0.5186, 0.9185, 0.5186, 0.9173, 0.5227, 0.9162, 0.5185, 0.9162, 0.5185, 0.9173, 0.5227, 0.9143, 0.5196, 0.9143, 0.5196, 0.9173, 0.5227, 0.9131, 0.5216, 0.9161, 0.5268, 0.9173, 0.5227, 0.9183, 0.5269, 0.9142, 0.5257, 0.9173, 0.5227, 0.9161, 0.5268, 0.9202, 0.5259, 0.9173, 0.5227, 0.9214, 0.524, 0.9131, 0.5238, 0.9173, 0.5227, 0.9142, 0.5257, 0.9183, 0.5269, 0.9173, 0.5227, 0.9202, 0.5259, 0.9185, 0.5279, 0.9158, 0.5278, 0.9161, 0.5268, 0.9183, 0.5269, 0.9209, 0.5267, 0.9185, 0.5279, 0.9183, 0.5269, 0.9202, 0.5259, 0.9131, 0.5216, 0.9173, 0.5227, 0.9131, 0.5238, 0.9224, 0.5244, 0.9209, 0.5267, 0.9202, 0.5259, 0.9214, 0.524, 0.9226, 0.5216, 0.9224, 0.5244, 0.9214, 0.524, 0.9215, 0.5218, 0.9213, 0.519, 0.9226, 0.5216, 0.9215, 0.5218, 0.9205, 0.5197, 0.9189, 0.5175, 0.9213, 0.519, 0.9205, 0.5197, 0.9185, 0.5186, 0.9159, 0.5175, 0.9189, 0.5175, 0.9185, 0.5186, 0.9162, 0.5185, 0.9135, 0.5189, 0.9159, 0.5175, 0.9162, 0.5185, 0.9143, 0.5196, 0.9121, 0.5213, 0.9135, 0.5189, 0.9143, 0.5196, 0.9131, 0.5216, 0.9122, 0.5241, 0.9121, 0.5213, 0.9131, 0.5216, 0.9131, 0.5238, 0.9136, 0.5264, 0.9122, 0.5241, 0.9131, 0.5238, 0.9142, 0.5257, 0.9158, 0.5278, 0.9136, 0.5264, 0.9142, 0.5257, 0.9161, 0.5268, 0.00146, 0.9936, 0.00146, 0.9915, 0.6885, 0.9915, 0.6885, 0.9936, 0.8746, 0.6885, 0.8746, 0.001459, 0.8991, 0.001459, 0.8991, 0.6885, 0.00146, 0.9205, 0.00146, 0.8975, 0.6885, 0.8975, 0.6885, 0.9205, 0.6871, 0.9414, 0.6871, 0.9421, 0.00146, 0.9421, 0.00146, 0.9414, 0.9834, 0.00146, 0.9937, 0.00146, 0.9937, 0.6885, 0.9834, 0.6885, 0.6885, 0.9876, 0.00146, 0.9876, 0.00146, 0.9855, 0.6885, 0.9855, 0.001459, 0.894, 0.001459, 0.8695, 0.6885, 0.8695, 0.6885, 0.894, 0.9805, 0.001459, 0.9805, 0.6885, 0.9575, 0.6885, 0.9575, 0.001459, 0.649, 0.9981, 0.001467, 0.9981, 0.001467, 0.9975, 0.649, 0.9975, 0.00146, 0.9455, 0.6885, 0.9455, 0.6885, 0.9558, 0.00146, 0.9558, 0.84, 0.4881, 0.8401, 0.4896, 0.8373, 0.4889, 0.8401, 0.4896, 0.8394, 0.4908, 0.8373, 0.4889, 0.8394, 0.4908, 0.8382, 0.4916, 0.8373, 0.4889, 0.8382, 0.4916, 0.8367, 0.4917, 0.8373, 0.4889, 0.8367, 0.4917, 0.8354, 0.491, 0.8373, 0.4889, 0.8354, 0.491, 0.8346, 0.4897, 0.8373, 0.4889, 0.8365, 0.4862, 0.838, 0.4862, 0.8373, 0.4889, 0.8353, 0.4869, 0.8365, 0.4862, 0.8373, 0.4889, 0.8393, 0.4869, 0.84, 0.4881, 0.8373, 0.4889, 0.8346, 0.4882, 0.8353, 0.4869, 0.8373, 0.4889, 0.838, 0.4862, 0.8393, 0.4869, 0.8373, 0.4889, 0.8382, 0.4855, 0.838, 0.4862, 0.8365, 0.4862, 0.8363, 0.4855, 0.8398, 0.4864, 0.8393, 0.4869, 0.838, 0.4862, 0.8382, 0.4855, 0.8346, 0.4897, 0.8346, 0.4882, 0.8373, 0.4889, 0.8407, 0.488, 0.84, 0.4881, 0.8393, 0.4869, 0.8398, 0.4864, 0.8407, 0.4897, 0.8401, 0.4896, 0.84, 0.4881, 0.8407, 0.488, 0.8399, 0.4913, 0.8394, 0.4908, 0.8401, 0.4896, 0.8407, 0.4897, 0.8384, 0.4923, 0.8382, 0.4916, 0.8394, 0.4908, 0.8399, 0.4913, 0.8365, 0.4923, 0.8367, 0.4917, 0.8382, 0.4916, 0.8384, 0.4923, 0.8349, 0.4915, 0.8354, 0.491, 0.8367, 0.4917, 0.8365, 0.4923, 0.8339, 0.4899, 0.8346, 0.4897, 0.8354, 0.491, 0.8349, 0.4915, 0.8339, 0.488, 0.8346, 0.4882, 0.8346, 0.4897, 0.8339, 0.4899, 0.8348, 0.4865, 0.8353, 0.4869, 0.8346, 0.4882, 0.8339, 0.488, 0.8363, 0.4855, 0.8365, 0.4862, 0.8353, 0.4869, 0.8348, 0.4865, 0.9497, 0.4862, 0.9505, 0.4889, 0.9484, 0.4869, 0.9484, 0.4869, 0.9505, 0.4889, 0.9477, 0.4882, 0.9477, 0.4882, 0.9505, 0.4889, 0.9478, 0.4897, 0.9478, 0.4897, 0.9505, 0.4889, 0.9486, 0.491, 0.9486, 0.491, 0.9505, 0.4889, 0.9499, 0.4917, 0.9499, 0.4917, 0.9505, 0.4889, 0.9513, 0.4916, 0.9532, 0.488, 0.9505, 0.4889, 0.9524, 0.4868, 0.9533, 0.4895, 0.9505, 0.4889, 0.9532, 0.488, 0.9512, 0.4861, 0.9505, 0.4889, 0.9497, 0.4862, 0.9526, 0.4908, 0.9505, 0.4889, 0.9533, 0.4895, 0.9524, 0.4868, 0.9505, 0.4889, 0.9512, 0.4861, 0.9529, 0.4863, 0.9538, 0.4878, 0.9532, 0.488, 0.9524, 0.4868, 0.9513, 0.4855, 0.9529, 0.4863, 0.9524, 0.4868, 0.9512, 0.4861, 0.9513, 0.4916, 0.9505, 0.4889, 0.9526, 0.4908, 0.9495, 0.4855, 0.9513, 0.4855, 0.9512, 0.4861, 0.9497, 0.4862, 0.9479, 0.4865, 0.9495, 0.4855, 0.9497, 0.4862, 0.9484, 0.4869, 0.947, 0.488, 0.9479, 0.4865, 0.9484, 0.4869, 0.9477, 0.4882, 0.947, 0.4899, 0.947, 0.488, 0.9477, 0.4882, 0.9478, 0.4897, 0.9481, 0.4915, 0.947, 0.4899, 0.9478, 0.4897, 0.9486, 0.491, 0.9497, 0.4923, 0.9481, 0.4915, 0.9486, 0.491, 0.9499, 0.4917, 0.9516, 0.4923, 0.9497, 0.4923, 0.9499, 0.4917, 0.9513, 0.4916, 0.9531, 0.4912, 0.9516, 0.4923, 0.9513, 0.4916, 0.9526, 0.4908, 0.9539, 0.4896, 0.9531, 0.4912, 0.9526, 0.4908, 0.9533, 0.4895, 0.9538, 0.4878, 0.9539, 0.4896, 0.9533, 0.4895, 0.9532, 0.488, 0.6871, 0.9414, 0.00146, 0.9414, 0.00146, 0.9365, 0.6871, 0.9365, 0.6871, 0.9235, 0.6871, 0.925, 0.00146, 0.925, 0.00146, 0.9235, 0.6871, 0.9299, 0.6871, 0.9365, 0.00146, 0.9365, 0.00146, 0.9299, 0.00146, 0.925, 0.6871, 0.925, 0.6871, 0.9299, 0.00146, 0.9299, 0.00146, 0.9775, 0.6885, 0.9775, 0.6885, 0.9824, 0.00146, 0.9824, 0.9982, 0.00146, 0.9982, 0.6885, 0.9967, 0.6885, 0.9967, 0.00146, 0.6885, 0.9661, 0.00146, 0.9661, 0.00146, 0.9595, 0.6885, 0.9595, 0.6885, 0.9744, 0.001459, 0.9744, 0.001459, 0.9695, 0.6885, 0.9695, 0.6669, 0.5174, 0.6669, 0.5154, 0.6816, 0.5154, 0.6816, 0.5174, 0.6669, 0.5154, 0.6669, 0.5134, 0.6816, 0.5134, 0.6816, 0.5154, 0.6669, 0.5134, 0.6669, 0.5114, 0.6816, 0.5114, 0.6816, 0.5134, 0.6669, 0.5114, 0.6669, 0.5094, 0.6816, 0.5094, 0.6816, 0.5114, 0.6669, 0.5094, 0.6669, 0.5074, 0.6816, 0.5074, 0.6816, 0.5094, 0.6669, 0.5074, 0.6669, 0.5054, 0.6816, 0.5054, 0.6816, 0.5074, 0.6669, 0.5054, 0.6669, 0.5034, 0.6816, 0.5034, 0.6816, 0.5054, 0.6669, 0.5034, 0.6669, 0.5014, 0.6816, 0.5014, 0.6816, 0.5034, 0.6669, 0.5014, 0.6669, 0.4995, 0.6816, 0.4995, 0.6816, 0.5014, 0.6669, 0.4995, 0.6669, 0.4975, 0.6816, 0.4975, 0.6816, 0.4995, 0.6669, 0.4975, 0.6669, 0.4955, 0.6816, 0.4955, 0.6816, 0.4975, 0.6669, 0.4955, 0.6669, 0.4935, 0.6816, 0.4935, 0.6816, 0.4955, 0.6669, 0.4935, 0.6669, 0.4915, 0.6816, 0.4915, 0.6816, 0.4935, 0.6669, 0.4915, 0.6669, 0.4895, 0.6816, 0.4895, 0.6816, 0.4915, 0.6669, 0.4895, 0.6669, 0.4875, 0.6816, 0.4875, 0.6816, 0.4895, 0.6669, 0.4875, 0.6669, 0.4855, 0.6816, 0.4855, 0.6816, 0.4875, 0.9273, 0.5322, 0.9301, 0.5365, 0.9259, 0.5336, 0.9344, 0.5393, 0.9301, 0.5365, 0.9352, 0.5375, 0.9273, 0.5407, 0.9301, 0.5365, 0.9291, 0.5415, 0.9311, 0.5315, 0.9301, 0.5365, 0.9291, 0.5315, 0.9251, 0.5375, 0.9301, 0.5365, 0.9259, 0.5393, 0.933, 0.5407, 0.9301, 0.5365, 0.9344, 0.5393, 0.9344, 0.5336, 0.9301, 0.5365, 0.933, 0.5322, 0.9259, 0.5336, 0.9301, 0.5365, 0.9251, 0.5355, 0.9291, 0.5415, 0.9301, 0.5365, 0.9311, 0.5415, 0.9352, 0.5375, 0.9301, 0.5365, 0.9352, 0.5355, 0.9291, 0.5315, 0.9301, 0.5365, 0.9273, 0.5322, 0.9259, 0.5393, 0.9301, 0.5365, 0.9273, 0.5407, 0.933, 0.5322, 0.9301, 0.5365, 0.9311, 0.5315, 0.9251, 0.5355, 0.9301, 0.5365, 0.9251, 0.5375, 0.9311, 0.5415, 0.9301, 0.5365, 0.933, 0.5407, 0.9352, 0.5355, 0.9301, 0.5365, 0.9344, 0.5336, 0.9129, 0.5336, 0.9172, 0.5365, 0.9121, 0.5355, 0.9182, 0.5315, 0.9172, 0.5365, 0.9162, 0.5315, 0.9129, 0.5393, 0.9172, 0.5365, 0.9143, 0.5407, 0.9222, 0.5355, 0.9172, 0.5365, 0.9214, 0.5336, 0.9121, 0.5355, 0.9172, 0.5365, 0.9121, 0.5375, 0.92, 0.5407, 0.9172, 0.5365, 0.9214, 0.5393, 0.9121, 0.5375, 0.9172, 0.5365, 0.9129, 0.5393, 0.9421, 0.4855, 0.9441, 0.4855, 0.9441, 0.5002, 0.9421, 0.5002, 0.9381, 0.4855, 0.9401, 0.4855, 0.9401, 0.5002, 0.9381, 0.5002, 0.9341, 0.4855, 0.9361, 0.4855, 0.9361, 0.5002, 0.9341, 0.5002, 0.9301, 0.4855, 0.9321, 0.4855, 0.9321, 0.5002, 0.9301, 0.5002, 0.9261, 0.4855, 0.9281, 0.4855, 0.9281, 0.5002, 0.9261, 0.5002, 0.9221, 0.4855, 0.9241, 0.4855, 0.9241, 0.5002, 0.9221, 0.5002, 0.9181, 0.4855, 0.9201, 0.4855, 0.9201, 0.5002, 0.9181, 0.5002, 0.9141, 0.4855, 0.9161, 0.4855, 0.9161, 0.5002, 0.9141, 0.5002, 0.9214, 0.5336, 0.9172, 0.5365, 0.92, 0.5322, 0.9401, 0.4855, 0.9421, 0.4855, 0.9421, 0.5002, 0.9401, 0.5002, 0.9143, 0.5407, 0.9172, 0.5365, 0.9162, 0.5415, 0.9201, 0.4855, 0.9221, 0.4855, 0.9221, 0.5002, 0.9201, 0.5002, 0.9162, 0.5315, 0.9172, 0.5365, 0.9143, 0.5322, 0.9281, 0.4855, 0.9301, 0.4855, 0.9301, 0.5002, 0.9281, 0.5002, 0.9182, 0.5415, 0.9172, 0.5365, 0.92, 0.5407, 0.9162, 0.5415, 0.9172, 0.5365, 0.9182, 0.5415, 0.9361, 0.4855, 0.9381, 0.4855, 0.9381, 0.5002, 0.9361, 0.5002, 0.9161, 0.4855, 0.9181, 0.4855, 0.9181, 0.5002, 0.9161, 0.5002, 0.9214, 0.5393, 0.9172, 0.5365, 0.9222, 0.5375, 0.9222, 0.5375, 0.9172, 0.5365, 0.9222, 0.5355, 0.9241, 0.4855, 0.9261, 0.4855, 0.9261, 0.5002, 0.9241, 0.5002, 0.92, 0.5322, 0.9172, 0.5365, 0.9182, 0.5315, 0.9321, 0.4855, 0.9341, 0.4855, 0.9341, 0.5002, 0.9321, 0.5002, 0.9121, 0.4855, 0.9141, 0.4855, 0.9141, 0.5002, 0.9121, 0.5002, 0.9143, 0.5322, 0.9172, 0.5365, 0.9129, 0.5336, 0.8639, 0.4855, 0.8639, 0.9253, 0.8618, 0.9253, 0.8618, 0.4855, 0.9042, 0.4855, 0.9042, 0.9253, 0.902, 0.9253, 0.902, 0.4855, 0.869, 0.4855, 0.869, 0.9253, 0.8668, 0.9253, 0.8668, 0.4855, 0.9092, 0.4855, 0.9092, 0.9253, 0.9071, 0.9253, 0.9071, 0.4855, 0.7442, 0.4855, 0.7442, 0.9253, 0.723, 0.9253, 0.723, 0.4855, 0.8589, 0.4855, 0.8589, 0.9253, 0.855, 0.9253, 0.855, 0.4855, 0.8521, 0.4855, 0.8521, 0.9253, 0.8483, 0.9253, 0.8483, 0.4855, 0.7683, 0.4855, 0.7683, 0.9253, 0.7471, 0.9253, 0.7471, 0.4855, 0.001465, 0.001459, 0.07508, 0.001459, 0.07508, 0.4315, 0.001465, 0.4315, 0.9392, 0.5175, 0.9404, 0.5156, 0.9434, 0.5187, 0.9404, 0.5156, 0.9424, 0.5145, 0.9434, 0.5187, 0.9423, 0.5229, 0.9403, 0.5217, 0.9434, 0.5187, 0.9445, 0.5229, 0.9423, 0.5229, 0.9434, 0.5187, 0.9464, 0.5218, 0.9445, 0.5229, 0.9434, 0.5187, 0.9475, 0.5199, 0.9464, 0.5218, 0.9434, 0.5187, 0.9476, 0.5177, 0.9475, 0.5199, 0.9434, 0.5187, 0.9465, 0.5157, 0.9476, 0.5177, 0.9434, 0.5187, 0.9447, 0.5146, 0.9465, 0.5157, 0.9434, 0.5187, 0.9392, 0.5198, 0.9392, 0.5175, 0.9434, 0.5187, 0.9424, 0.5145, 0.9447, 0.5146, 0.9434, 0.5187, 0.9422, 0.5135, 0.9424, 0.5145, 0.9404, 0.5156, 0.9397, 0.5148, 0.945, 0.5136, 0.9447, 0.5146, 0.9424, 0.5145, 0.9422, 0.5135, 0.9403, 0.5217, 0.9392, 0.5198, 0.9434, 0.5187, 0.9472, 0.5151, 0.9465, 0.5157, 0.9447, 0.5146, 0.945, 0.5136, 0.9486, 0.5174, 0.9476, 0.5177, 0.9465, 0.5157, 0.9472, 0.5151, 0.9486, 0.5202, 0.9475, 0.5199, 0.9476, 0.5177, 0.9486, 0.5174, 0.9471, 0.5225, 0.9464, 0.5218, 0.9475, 0.5199, 0.9486, 0.5202, 0.9448, 0.5239, 0.9445, 0.5229, 0.9464, 0.5218, 0.9471, 0.5225, 0.942, 0.5239, 0.9423, 0.5229, 0.9445, 0.5229, 0.9448, 0.5239, 0.9396, 0.5225, 0.9403, 0.5217, 0.9423, 0.5229, 0.942, 0.5239, 0.9382, 0.52, 0.9392, 0.5198, 0.9403, 0.5217, 0.9396, 0.5225, 0.9382, 0.5173, 0.9392, 0.5175, 0.9392, 0.5198, 0.9382, 0.52, 0.9397, 0.5148, 0.9404, 0.5156, 0.9392, 0.5175, 0.9382, 0.5173, 0.664, 0.8655, 0.5904, 0.8655, 0.5904, 0.4355, 0.664, 0.4355, 0.5168, 0.001459, 0.5904, 0.001459, 0.5904, 0.4315, 0.5168, 0.4315, 0.4431, 0.001459, 0.5168, 0.001459, 0.5168, 0.4315, 0.4431, 0.4315, 0.3695, 0.001459, 0.4431, 0.001459, 0.4431, 0.4315, 0.3695, 0.4315, 0.2959, 0.001459, 0.3695, 0.001459, 0.3695, 0.4315, 0.2959, 0.4315, 0.2223, 0.001459, 0.2959, 0.001459, 0.2959, 0.4315, 0.2223, 0.4315, 0.1487, 0.001459, 0.2223, 0.001459, 0.2223, 0.4315, 0.1487, 0.4315, 0.07508, 0.8655, 0.001466, 0.8655, 0.001466, 0.4355, 0.07508, 0.4355, 0.1487, 0.8655, 0.07508, 0.8655, 0.07508, 0.4355, 0.1487, 0.4355, 0.07508, 0.001459, 0.1487, 0.001459, 0.1487, 0.4315, 0.07508, 0.4315, 0.2223, 0.8655, 0.1487, 0.8655, 0.1487, 0.4355, 0.2223, 0.4355, 0.2959, 0.8655, 0.2223, 0.8655, 0.2223, 0.4355, 0.2959, 0.4355, 0.3695, 0.8655, 0.2959, 0.8655, 0.2959, 0.4355, 0.3695, 0.4355, 0.4431, 0.8655, 0.3695, 0.8655, 0.3695, 0.4355, 0.4431, 0.4355, 0.5168, 0.8655, 0.4431, 0.8655, 0.4431, 0.4355, 0.5168, 0.4355, 0.5904, 0.8655, 0.5168, 0.8655, 0.5168, 0.4355, 0.5904, 0.4355, 0.5904, 0.001459, 0.664, 0.001459, 0.664, 0.4315, 0.5904, 0.4315, 0.8454, 0.5572, 0.7713, 0.5572, 0.8454, 0.5043, 0.8454, 0.5043, 0.7713, 0.5572, 0.8238, 0.4855, 0.8454, 0.5615, 0.8454, 0.6144, 0.7713, 0.5615, 0.8454, 0.6144, 0.8238, 0.6333, 0.7713, 0.5615])
me_plane_002.materials.append(mat_rollershutter_window_03_graffiti)
me_plane_002.update()

# ---- objects
ob_rollershutter_window_03 = bpy.data.objects.new('rollershutter_window_03', me_plane_016)
ob_rollershutter_window_03_graffiti = bpy.data.objects.new('rollershutter_window_03_graffiti', me_plane_002)

# ---- transforms, parenting, visibility, modifiers, constraints
ob_rollershutter_window_03.location = (0.0, 0.0, 0.0)
ob_rollershutter_window_03.color = (0.8, 0.8, 0.8, 1.0)
_vg = ob_rollershutter_window_03.vertex_groups.new(name='Section10')
_vg = ob_rollershutter_window_03.vertex_groups.new(name='Section9')
_vg = ob_rollershutter_window_03.vertex_groups.new(name='Section8')
_vg = ob_rollershutter_window_03.vertex_groups.new(name='Section7')
_vg = ob_rollershutter_window_03.vertex_groups.new(name='Section6')
_vg = ob_rollershutter_window_03.vertex_groups.new(name='Section5')
_vg = ob_rollershutter_window_03.vertex_groups.new(name='Section4')
_vg = ob_rollershutter_window_03.vertex_groups.new(name='Section3')
_vg = ob_rollershutter_window_03.vertex_groups.new(name='Section2')
_vg = ob_rollershutter_window_03.vertex_groups.new(name='Section1')
_m = ob_rollershutter_window_03.modifiers.new('Auto Smooth', 'NODES')
_m.node_group = ng_auto_smooth
_gi = [s.identifier for s in ng_auto_smooth.interface.items_tree if s.item_type == 'SOCKET' and s.in_out == 'INPUT']
_m[_gi[1]] = 0.5236  # Angle
ob_rollershutter_window_03_graffiti.location = (2.0, 0.0, 0.0)
ob_rollershutter_window_03_graffiti.color = (0.8, 0.8, 0.8, 1.0)
_vg = ob_rollershutter_window_03_graffiti.vertex_groups.new(name='Section10')
_vg = ob_rollershutter_window_03_graffiti.vertex_groups.new(name='Section9')
_vg = ob_rollershutter_window_03_graffiti.vertex_groups.new(name='Section8')
_vg = ob_rollershutter_window_03_graffiti.vertex_groups.new(name='Section7')
_vg = ob_rollershutter_window_03_graffiti.vertex_groups.new(name='Section6')
_vg = ob_rollershutter_window_03_graffiti.vertex_groups.new(name='Section5')
_vg = ob_rollershutter_window_03_graffiti.vertex_groups.new(name='Section4')
_vg = ob_rollershutter_window_03_graffiti.vertex_groups.new(name='Section3')
_vg = ob_rollershutter_window_03_graffiti.vertex_groups.new(name='Section2')
_vg = ob_rollershutter_window_03_graffiti.vertex_groups.new(name='Section1')
_m = ob_rollershutter_window_03_graffiti.modifiers.new('Auto Smooth', 'NODES')
_m.node_group = ng_auto_smooth
_gi = [s.identifier for s in ng_auto_smooth.interface.items_tree if s.item_type == 'SOCKET' and s.in_out == 'INPUT']
_m[_gi[1]] = 0.5236  # Angle

# ---- collection membership
col_rollershutter_window_03.objects.link(ob_rollershutter_window_03)
col_rollershutter_window_03.objects.link(ob_rollershutter_window_03_graffiti)

# ---- scene / render settings (as saved in the file)
scene.frame_start = 1; scene.frame_end = 250; scene.frame_set(1)
scene.render.engine = 'CYCLES'
scene.render.resolution_x = 540
scene.render.resolution_y = 1024
scene.render.film_transparent = True
scene.cycles.sampling_pattern = 'TABULATED_SOBOL'
scene.cycles.use_light_tree = False
scene.view_settings.view_transform = 'Filmic'
bpy.context.view_layer.update()

# ---- added for rendering (the .blend has no active camera and no usable light): camera, sun
cam_auto = bpy.data.cameras.new('AutoCamera')
cam_auto.lens = 50.0
cam_auto.sensor_width = 36.0
cam_auto.clip_end = 1000.0
ob_auto_camera = bpy.data.objects.new('AutoCamera', cam_auto)
scene.collection.objects.link(ob_auto_camera)
ob_auto_camera.location = (4.1064, -3.80322, 3.25826)
ob_auto_camera.rotation_euler = (1.09748, -7.21219e-08, 0.694738)
scene.camera = ob_auto_camera
light_auto_sun = bpy.data.lights.new('AutoSun', 'SUN')
light_auto_sun.energy = 3.0
light_auto_sun.angle = 0.0523599
ob_auto_sun = bpy.data.objects.new('AutoSun', light_auto_sun)
scene.collection.objects.link(ob_auto_sun)
ob_auto_sun.rotation_euler = (0.872665, 0.174533, 0.523599)
bpy.context.view_layer.update()
